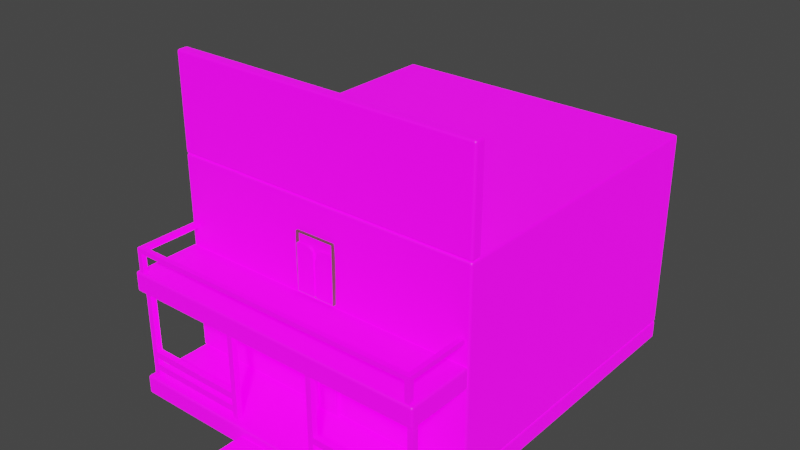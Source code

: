 # Source: Building1.blend  (saved by Blender 3.2.14; exported with 4.5.12 LTS)
import bpy
from mathutils import Matrix  # noqa: F401  (used for matrix-valued properties, if any)

bpy.ops.wm.read_factory_settings(use_empty=True)
scene = bpy.context.scene
scene.name = 'Scene'

# ---- collections
col_collection = bpy.data.collections.new('Collection'); scene.collection.children.link(col_collection)

# ---- images (referenced by path relative to the original .blend; pixels are not part of the script)
import os
ASSET_DIR = os.environ.get("B2B_ASSET_DIR", "")  # directory of the original .blend (textures are referenced by path, not embedded)
HERE = os.path.dirname(os.path.abspath(__file__))  # packed textures are extracted next to this script under _unpacked/

def load_image(name, relpath, width, height, colorspace="sRGB"):
    """Load a texture the original file referenced (path relative to the .blend, or extracted next to this script)."""
    p = next((c for c in (os.path.join(HERE, relpath), os.path.join(ASSET_DIR, relpath)) if relpath and os.path.exists(c)), "")
    if p:
        img = bpy.data.images.load(p, check_existing=True)
        img.name = name
    else:  # same state as the original file: an image datablock whose file is absent (Cycles renders it pink)
        img = bpy.data.images.new(name, width, height)
        img.source = "FILE"
        img.filepath = "//" + (relpath or name)
    img.colorspace_settings.name = colorspace
    return img
img_building1bake = load_image('Building1Bake', 'Building1Bake.png', 1024, 1024, 'sRGB')
img_flakedwood_albedo_png = load_image('FlakedWood_Albedo.png', 'BuildingMaterials/FlakedWood_Albedo.png', 1024, 1024, 'sRGB')
img_woodplanks_thedeck_height_png = load_image('WoodPlanks_TheDeck_Height.png', 'BuildingMaterials/WoodPlanks_TheDeck_Height.png', 1024, 1024, 'sRGB')
img_testtexture_png = load_image('testTexture.png', 'testTexture.png', 1024, 1024, 'sRGB')

# ---- materials (node trees are filled in below, after node groups)
mat_building1mat = bpy.data.materials.new('Building1Mat')
mat_doorframe = bpy.data.materials.new('DoorFrame')
mat_door = bpy.data.materials.new('Door')
mat_emitblack = bpy.data.materials.new('EmitBlack')
mat_doorframetriplanar = bpy.data.materials.new('DoorFrameTriplanar')
mat_triplanarmaterial = bpy.data.materials.new('TriplanarMaterial')
mat_triplanarmaterial.alpha_threshold = 0.0
mat_triplanarmaterial.line_color = (0.0, 0.0, 0.0, 1.0)

# ---- node groups
ng_auto_smooth = bpy.data.node_groups.new('Auto Smooth', 'GeometryNodeTree')
_s = ng_auto_smooth.interface.new_socket(name='Geometry', in_out='OUTPUT', socket_type='NodeSocketGeometry')
_s = ng_auto_smooth.interface.new_socket(name='Geometry', in_out='INPUT', socket_type='NodeSocketGeometry')
_s = ng_auto_smooth.interface.new_socket(name='Angle', in_out='INPUT', socket_type='NodeSocketFloat')
_s.subtype = 'ANGLE'
_s.min_value = 0.0
_s.max_value = 3.142
ng_auto_smooth.is_modifier = True
_N = ng_auto_smooth.nodes; _L = ng_auto_smooth.links
n0 = _N.new('NodeGroupOutput'); n0.name = 'Group Output'; n0.location = (480, -100)
n1 = _N.new('NodeGroupInput'); n1.name = 'Group Input'; n1.location = (-420, -300)
n2 = _N.new('NodeGroupInput'); n2.name = 'Group Input.001'; n2.location = (-60, -100)
n3 = _N.new('GeometryNodeSetShadeSmooth'); n3.name = 'Set Shade Smooth'; n3.location = (120, -100)
n3.domain = 'EDGE'
n4 = _N.new('GeometryNodeSetShadeSmooth'); n4.name = 'Set Shade Smooth.001'; n4.location = (300, -100)
n5 = _N.new('GeometryNodeInputMeshEdgeAngle'); n5.name = 'Edge Angle'; n5.location = (-420, -220)
n6 = _N.new('GeometryNodeInputEdgeSmooth'); n6.name = 'Is Edge Smooth'; n6.location = (-60, -160)
n7 = _N.new('GeometryNodeInputShadeSmooth'); n7.name = 'Is Face Smooth'; n7.location = (-240, -340)
n8 = _N.new('FunctionNodeBooleanMath'); n8.name = 'Boolean Math'; n8.location = (-60, -220)
n9 = _N.new('FunctionNodeCompare'); n9.name = 'Compare'; n9.location = (-240, -180)
n9.operation = 'LESS_EQUAL'
_L.new(n5.outputs[0], n9.inputs[0])
_L.new(n4.outputs[0], n0.inputs[0])
_L.new(n1.outputs[1], n9.inputs[1])
_L.new(n9.outputs[0], n8.inputs[0])
_L.new(n7.outputs[0], n8.inputs[1])
_L.new(n2.outputs[0], n3.inputs[0])
_L.new(n6.outputs[0], n3.inputs[1])
_L.new(n3.outputs[0], n4.inputs[0])
_L.new(n8.outputs[0], n3.inputs[2])
n0.is_active_output = True

# ---- material node trees
mat_building1mat.use_nodes = True; mat_building1mat.node_tree.nodes.clear()
_N = mat_building1mat.node_tree.nodes; _L = mat_building1mat.node_tree.links
n0 = _N.new('ShaderNodeBsdfPrincipled'); n0.name = 'Principled BSDF'; n0.location = (10, 300)
n0.distribution = 'GGX'
n0.subsurface_method = 'RANDOM_WALK_SKIN'
n0.inputs[3].default_value = 1.45
n0.inputs[28].default_value = 1.0
n1 = _N.new('ShaderNodeOutputMaterial'); n1.name = 'Material Output'; n1.location = (300, 300)
n2 = _N.new('ShaderNodeTexImage'); n2.name = 'Image Texture'; n2.location = (-280, 255)
n2.image = img_building1bake
_L.new(n0.outputs[0], n1.inputs[0])
_L.new(n2.outputs[0], n0.inputs[0])
_L.new(n2.outputs[0], n0.inputs[27])
n1.is_active_output = True
mat_doorframe.use_nodes = True; mat_doorframe.node_tree.nodes.clear()
_N = mat_doorframe.node_tree.nodes; _L = mat_doorframe.node_tree.links
n0 = _N.new('ShaderNodeMath'); n0.name = 'Math'; n0.location = (-800, -311)
n0.operation = 'ABSOLUTE'
n1 = _N.new('ShaderNodeValue'); n1.name = 'Value'; n1.location = (-1867, 553)
n1.width = 173
n1.outputs[0].default_value = 0.4
n2 = _N.new('ShaderNodeMath'); n2.name = 'Math.001'; n2.location = (-799, -474)
n2.operation = 'ABSOLUTE'
n3 = _N.new('ShaderNodeMapping'); n3.name = 'Mapping.002'; n3.location = (-1292, 294)
n4 = _N.new('ShaderNodeMapping'); n4.name = 'Mapping.003'; n4.location = (-1297, -68)
n5 = _N.new('ShaderNodeCombineXYZ'); n5.name = 'Combine XYZ'; n5.location = (-1521, 496)
n6 = _N.new('ShaderNodeMapping'); n6.name = 'Mapping.004'; n6.location = (-1294, 616)
n7 = _N.new('ShaderNodeMix'); n7.name = 'Mix'; n7.location = (-472, 257)
n7.data_type = 'RGBA'
n8 = _N.new('ShaderNodeTexImage'); n8.name = 'Image Texture.002'; n8.location = (-921, 538)
n8.image = img_flakedwood_albedo_png
n9 = _N.new('ShaderNodeSeparateXYZ'); n9.name = 'Separate XYZ'; n9.location = (-1752, 404)
n10 = _N.new('ShaderNodeOutputMaterial'); n10.name = 'Material Output'; n10.location = (1056, 360)
n11 = _N.new('ShaderNodeCombineXYZ'); n11.name = 'Combine XYZ.002'; n11.location = (-1524, 207)
n12 = _N.new('ShaderNodeTexImage'); n12.name = 'Image Texture'; n12.location = (-923, -55)
n12.image = img_flakedwood_albedo_png
n13 = _N.new('ShaderNodeCombineXYZ'); n13.name = 'Combine XYZ.001'; n13.location = (-1523, 347)
n14 = _N.new('ShaderNodeMix'); n14.name = 'Mix.001'; n14.location = (-266, 153)
n14.data_type = 'RGBA'
n15 = _N.new('ShaderNodeSeparateXYZ'); n15.name = 'Separate XYZ.001'; n15.location = (-1306, -425)
n16 = _N.new('ShaderNodeNewGeometry'); n16.name = 'Geometry'; n16.location = (-2015, 323)
n17 = _N.new('ShaderNodeValToRGB'); n17.name = 'ColorRamp.001'; n17.location = (343, -108)
while len(n17.color_ramp.elements) > 1: n17.color_ramp.elements.remove(n17.color_ramp.elements[-1])
n17.color_ramp.elements[0].position = 0.5326; n17.color_ramp.elements[0].color = (0.0, 0.0, 0.0, 1.0)
_e = n17.color_ramp.elements.new(0.5761); _e.color = (1.0, 1.0, 1.0, 1.0)
n18 = _N.new('ShaderNodeNewGeometry'); n18.name = 'Geometry.001'; n18.location = (127, -84)
n19 = _N.new('ShaderNodeTexImage'); n19.name = 'Image Texture.001'; n19.location = (-916, 242)
n19.image = img_flakedwood_albedo_png
n20 = _N.new('ShaderNodeMix'); n20.name = 'Mix.002'; n20.location = (476, 348)
n20.data_type = 'RGBA'
n20.blend_type = 'OVERLAY'
n20.inputs[0].default_value = 1.0
n21 = _N.new('ShaderNodeBsdfPrincipled'); n21.name = 'Principled BSDF'; n21.location = (766, 360)
n21.distribution = 'GGX'
n21.subsurface_method = 'RANDOM_WALK_SKIN'
n21.inputs[3].default_value = 1.45
n21.inputs[13].default_value = 0.0
n21.inputs[28].default_value = 1.0
n22 = _N.new('ShaderNodeValToRGB'); n22.name = 'ColorRamp'; n22.location = (91, 263)
while len(n22.color_ramp.elements) > 1: n22.color_ramp.elements.remove(n22.color_ramp.elements[-1])
n22.color_ramp.elements[0].position = 0.0; n22.color_ramp.elements[0].color = (0.0881, 0.04933, 0.01812, 1.0)
_e = n22.color_ramp.elements.new(1.0); _e.color = (0.4051, 0.1984, 0.08284, 1.0)
n23 = _N.new('ShaderNodeTexImage'); n23.name = 'Image Texture.003'; n23.location = (-132, 660)
n23.image = img_building1bake
_L.new(n21.outputs[0], n10.inputs[0])
_L.new(n16.outputs[0], n9.inputs[0])
_L.new(n16.outputs[1], n15.inputs[0])
_L.new(n9.outputs[0], n5.inputs[0])
_L.new(n9.outputs[1], n5.inputs[1])
_L.new(n9.outputs[1], n13.inputs[0])
_L.new(n9.outputs[0], n11.inputs[0])
_L.new(n9.outputs[2], n11.inputs[1])
_L.new(n5.outputs[0], n6.inputs[0])
_L.new(n13.outputs[0], n3.inputs[0])
_L.new(n11.outputs[0], n4.inputs[0])
_L.new(n7.outputs[2], n14.inputs[6])
_L.new(n8.outputs[0], n7.inputs[6])
_L.new(n19.outputs[0], n7.inputs[7])
_L.new(n12.outputs[0], n14.inputs[7])
_L.new(n15.outputs[0], n0.inputs[0])
_L.new(n15.outputs[1], n2.inputs[0])
_L.new(n0.outputs[0], n7.inputs[0])
_L.new(n2.outputs[0], n14.inputs[0])
_L.new(n4.outputs[0], n12.inputs[0])
_L.new(n3.outputs[0], n19.inputs[0])
_L.new(n6.outputs[0], n8.inputs[0])
_L.new(n9.outputs[2], n13.inputs[1])
_L.new(n1.outputs[0], n6.inputs[3])
_L.new(n1.outputs[0], n4.inputs[3])
_L.new(n1.outputs[0], n3.inputs[3])
_L.new(n14.outputs[2], n22.inputs[0])
_L.new(n18.outputs[7], n17.inputs[0])
_L.new(n17.outputs[0], n20.inputs[7])
_L.new(n22.outputs[0], n20.inputs[6])
_L.new(n20.outputs[2], n21.inputs[0])
_L.new(n20.outputs[2], n21.inputs[27])
n10.is_active_output = True
mat_door.use_nodes = True; mat_door.node_tree.nodes.clear()
_N = mat_door.node_tree.nodes; _L = mat_door.node_tree.links
n0 = _N.new('ShaderNodeMapping'); n0.name = 'Mapping.003'; n0.location = (-1497, -388)
n1 = _N.new('ShaderNodeSeparateXYZ'); n1.name = 'Separate XYZ'; n1.location = (-1951, 85)
n2 = _N.new('ShaderNodeMath'); n2.name = 'Math'; n2.location = (-999, -631)
n2.operation = 'ABSOLUTE'
n3 = _N.new('ShaderNodeNewGeometry'); n3.name = 'Geometry.001'; n3.location = (-72, -404)
n4 = _N.new('ShaderNodeValue'); n4.name = 'Value'; n4.location = (-2066, 233)
n4.width = 173
n4.outputs[0].default_value = 0.4
n5 = _N.new('ShaderNodeCombineXYZ'); n5.name = 'Combine XYZ.002'; n5.location = (-1724, -113)
n6 = _N.new('ShaderNodeValToRGB'); n6.name = 'ColorRamp'; n6.location = (-109, -57)
while len(n6.color_ramp.elements) > 1: n6.color_ramp.elements.remove(n6.color_ramp.elements[-1])
n6.color_ramp.elements[0].position = 0.0; n6.color_ramp.elements[0].color = (0.06125, 0.02416, 0.0003035, 1.0)
_e = n6.color_ramp.elements.new(1.0); _e.color = (0.2021, 0.1013, 0.04393, 1.0)
n7 = _N.new('ShaderNodeTexImage'); n7.name = 'Image Texture'; n7.location = (-1122, -375)
n7.image = img_flakedwood_albedo_png
n8 = _N.new('ShaderNodeNewGeometry'); n8.name = 'Geometry'; n8.location = (-2214, 3)
n9 = _N.new('ShaderNodeTexImage'); n9.name = 'Image Texture.001'; n9.location = (-1116, -78)
n9.image = img_flakedwood_albedo_png
n10 = _N.new('ShaderNodeSeparateXYZ'); n10.name = 'Separate XYZ.001'; n10.location = (-1505, -745)
n11 = _N.new('ShaderNodeMix'); n11.name = 'Mix'; n11.location = (-671, -62)
n11.data_type = 'RGBA'
n12 = _N.new('ShaderNodeCombineXYZ'); n12.name = 'Combine XYZ.001'; n12.location = (-1722, 27)
n13 = _N.new('ShaderNodeMix'); n13.name = 'Mix.002'; n13.location = (276, 28)
n13.data_type = 'RGBA'
n13.blend_type = 'OVERLAY'
n13.inputs[0].default_value = 1.0
n14 = _N.new('ShaderNodeMapping'); n14.name = 'Mapping.004'; n14.location = (-1494, 296)
n15 = _N.new('ShaderNodeCombineXYZ'); n15.name = 'Combine XYZ'; n15.location = (-1721, 176)
n16 = _N.new('ShaderNodeMath'); n16.name = 'Math.001'; n16.location = (-998, -794)
n16.operation = 'ABSOLUTE'
n17 = _N.new('ShaderNodeValToRGB'); n17.name = 'ColorRamp.001'; n17.location = (143, -428)
while len(n17.color_ramp.elements) > 1: n17.color_ramp.elements.remove(n17.color_ramp.elements[-1])
n17.color_ramp.elements[0].position = 0.5326; n17.color_ramp.elements[0].color = (0.0, 0.0, 0.0, 1.0)
_e = n17.color_ramp.elements.new(0.5761); _e.color = (1.0, 1.0, 1.0, 1.0)
n18 = _N.new('ShaderNodeOutputMaterial'); n18.name = 'Material Output.001'; n18.location = (856, 40)
n19 = _N.new('ShaderNodeTexImage'); n19.name = 'Image Texture.002'; n19.location = (-1121, 218)
n19.image = img_woodplanks_thedeck_height_png
n20 = _N.new('ShaderNodeMapping'); n20.name = 'Mapping.002'; n20.location = (-1491, -26)
n21 = _N.new('ShaderNodeMix'); n21.name = 'Mix.001'; n21.location = (-465, -167)
n21.data_type = 'RGBA'
n22 = _N.new('ShaderNodeBsdfPrincipled'); n22.name = 'Principled BSDF.001'; n22.location = (566, 40)
n22.distribution = 'GGX'
n22.subsurface_method = 'RANDOM_WALK_SKIN'
n22.inputs[3].default_value = 1.45
n22.inputs[13].default_value = 0.0
n22.inputs[28].default_value = 1.0
n23 = _N.new('ShaderNodeTexImage'); n23.name = 'Image Texture.003'; n23.location = (-397, 531)
n23.image = img_building1bake
_L.new(n22.outputs[0], n18.inputs[0])
_L.new(n8.outputs[0], n1.inputs[0])
_L.new(n8.outputs[1], n10.inputs[0])
_L.new(n1.outputs[0], n15.inputs[0])
_L.new(n1.outputs[1], n15.inputs[1])
_L.new(n1.outputs[1], n12.inputs[0])
_L.new(n1.outputs[0], n5.inputs[0])
_L.new(n1.outputs[2], n5.inputs[1])
_L.new(n15.outputs[0], n14.inputs[0])
_L.new(n12.outputs[0], n20.inputs[0])
_L.new(n5.outputs[0], n0.inputs[0])
_L.new(n11.outputs[2], n21.inputs[6])
_L.new(n19.outputs[0], n11.inputs[6])
_L.new(n9.outputs[0], n11.inputs[7])
_L.new(n7.outputs[0], n21.inputs[7])
_L.new(n10.outputs[0], n2.inputs[0])
_L.new(n10.outputs[1], n16.inputs[0])
_L.new(n2.outputs[0], n11.inputs[0])
_L.new(n16.outputs[0], n21.inputs[0])
_L.new(n0.outputs[0], n7.inputs[0])
_L.new(n20.outputs[0], n9.inputs[0])
_L.new(n14.outputs[0], n19.inputs[0])
_L.new(n1.outputs[2], n12.inputs[1])
_L.new(n4.outputs[0], n14.inputs[3])
_L.new(n4.outputs[0], n0.inputs[3])
_L.new(n4.outputs[0], n20.inputs[3])
_L.new(n21.outputs[2], n6.inputs[0])
_L.new(n3.outputs[7], n17.inputs[0])
_L.new(n17.outputs[0], n13.inputs[7])
_L.new(n6.outputs[0], n13.inputs[6])
_L.new(n13.outputs[2], n22.inputs[0])
_L.new(n13.outputs[2], n22.inputs[27])
n18.is_active_output = True
mat_emitblack.use_nodes = True; mat_emitblack.node_tree.nodes.clear()
_N = mat_emitblack.node_tree.nodes; _L = mat_emitblack.node_tree.links
n0 = _N.new('ShaderNodeOutputMaterial'); n0.name = 'Material Output'; n0.location = (300, 300)
n1 = _N.new('ShaderNodeEmission'); n1.name = 'Emission'; n1.location = (10, 300)
n1.inputs[0].default_value = (0.0, 0.0, 0.0, 1.0)
n2 = _N.new('ShaderNodeTexImage'); n2.name = 'Image Texture.003'; n2.location = (-118, 547)
n2.image = img_building1bake
_L.new(n1.outputs[0], n0.inputs[0])
n0.is_active_output = True
mat_doorframetriplanar.use_nodes = True; mat_doorframetriplanar.node_tree.nodes.clear()
_N = mat_doorframetriplanar.node_tree.nodes; _L = mat_doorframetriplanar.node_tree.links
n0 = _N.new('ShaderNodeMix'); n0.name = 'Mix'; n0.location = (-30, 75)
n0.data_type = 'RGBA'
n1 = _N.new('ShaderNodeMapping'); n1.name = 'Mapping.002'; n1.location = (-849, 64)
n1.inputs[3].default_value = (0.2, 0.2, 0.2)
n2 = _N.new('ShaderNodeSeparateXYZ'); n2.name = 'Separate XYZ.001'; n2.location = (-864, -608)
n3 = _N.new('ShaderNodeCombineXYZ'); n3.name = 'Combine XYZ.001'; n3.location = (-1081, 164)
n4 = _N.new('ShaderNodeCombineXYZ'); n4.name = 'Combine XYZ.002'; n4.location = (-1083, 24)
n5 = _N.new('ShaderNodeMath'); n5.name = 'Math.001'; n5.location = (-357, -657)
n5.operation = 'ABSOLUTE'
n6 = _N.new('ShaderNodeTexImage'); n6.name = 'Image Texture.002'; n6.location = (-479, 355)
n6.image = img_flakedwood_albedo_png
n7 = _N.new('ShaderNodeMapping'); n7.name = 'Mapping.003'; n7.location = (-856, -251)
n7.inputs[3].default_value = (0.2, 0.2, 0.2)
n8 = _N.new('ShaderNodeTexImage'); n8.name = 'Image Texture.001'; n8.location = (-475, 59)
n8.image = img_flakedwood_albedo_png
n9 = _N.new('ShaderNodeCombineXYZ'); n9.name = 'Combine XYZ'; n9.location = (-1080, 313)
n10 = _N.new('ShaderNodeTexImage'); n10.name = 'Image Texture'; n10.location = (-481, -238)
n10.image = img_flakedwood_albedo_png
n11 = _N.new('ShaderNodeNewGeometry'); n11.name = 'Geometry'; n11.location = (-1573, 140)
n12 = _N.new('ShaderNodeMapping'); n12.name = 'Mapping.004'; n12.location = (-846, 350)
n12.inputs[3].default_value = (0.2, 0.2, 0.2)
n13 = _N.new('ShaderNodeMath'); n13.name = 'Math'; n13.location = (-358, -494)
n13.operation = 'ABSOLUTE'
n14 = _N.new('ShaderNodeOutputMaterial'); n14.name = 'Material Output'; n14.location = (1116, 213)
n15 = _N.new('ShaderNodeBsdfPrincipled'); n15.name = 'Principled BSDF'; n15.location = (826, 213)
n15.distribution = 'GGX'
n15.subsurface_method = 'BURLEY'
n15.inputs[2].default_value = 0.4
n15.inputs[3].default_value = 1.45
n15.inputs[28].default_value = 1.0
n16 = _N.new('ShaderNodeSeparateXYZ'); n16.name = 'Separate XYZ'; n16.location = (-1310, 222)
n17 = _N.new('ShaderNodeValToRGB'); n17.name = 'ColorRamp'; n17.location = (393, 1)
while len(n17.color_ramp.elements) > 1: n17.color_ramp.elements.remove(n17.color_ramp.elements[-1])
n17.color_ramp.elements[0].position = 0.0; n17.color_ramp.elements[0].color = (0.04369, 0.02538, 0.01017, 1.0)
_e = n17.color_ramp.elements.new(1.0); _e.color = (0.05994, 0.03186, 0.01519, 1.0)
n18 = _N.new('ShaderNodeMix'); n18.name = 'Mix.001'; n18.location = (176, -30)
n18.data_type = 'RGBA'
n19 = _N.new('ShaderNodeTexImage'); n19.name = 'Image Texture.003'; n19.location = (-118, 547)
n19.image = img_building1bake
_L.new(n15.outputs[0], n14.inputs[0])
_L.new(n11.outputs[0], n16.inputs[0])
_L.new(n11.outputs[1], n2.inputs[0])
_L.new(n16.outputs[0], n9.inputs[0])
_L.new(n16.outputs[1], n9.inputs[1])
_L.new(n16.outputs[1], n3.inputs[0])
_L.new(n16.outputs[0], n4.inputs[0])
_L.new(n16.outputs[2], n4.inputs[1])
_L.new(n9.outputs[0], n12.inputs[0])
_L.new(n3.outputs[0], n1.inputs[0])
_L.new(n4.outputs[0], n7.inputs[0])
_L.new(n0.outputs[2], n18.inputs[6])
_L.new(n6.outputs[0], n0.inputs[6])
_L.new(n8.outputs[0], n0.inputs[7])
_L.new(n10.outputs[0], n18.inputs[7])
_L.new(n2.outputs[0], n13.inputs[0])
_L.new(n2.outputs[1], n5.inputs[0])
_L.new(n13.outputs[0], n0.inputs[0])
_L.new(n5.outputs[0], n18.inputs[0])
_L.new(n7.outputs[0], n10.inputs[0])
_L.new(n1.outputs[0], n8.inputs[0])
_L.new(n12.outputs[0], n6.inputs[0])
_L.new(n16.outputs[2], n3.inputs[1])
_L.new(n17.outputs[0], n15.inputs[0])
_L.new(n17.outputs[0], n15.inputs[27])
_L.new(n18.outputs[2], n17.inputs[0])
n14.is_active_output = True
mat_triplanarmaterial.use_nodes = True; mat_triplanarmaterial.node_tree.nodes.clear()
_N = mat_triplanarmaterial.node_tree.nodes; _L = mat_triplanarmaterial.node_tree.links
n0 = _N.new('ShaderNodeOutputMaterial'); n0.name = 'Material Output'; n0.location = (1475, 238)
n1 = _N.new('ShaderNodeBsdfPrincipled'); n1.name = 'Principled BSDF'; n1.location = (1185, 238)
n1.distribution = 'GGX'
n1.subsurface_method = 'BURLEY'
n1.inputs[2].default_value = 0.4
n1.inputs[3].default_value = 1.45
n1.inputs[27].default_value = (0.0, 0.0, 0.0, 1.0)
n1.inputs[28].default_value = 1.0
n2 = _N.new('ShaderNodeCombineXYZ'); n2.name = 'Combine XYZ'; n2.location = (-399, 303)
n3 = _N.new('ShaderNodeMix'); n3.name = 'Mix.001'; n3.location = (856, -40)
n3.data_type = 'RGBA'
n4 = _N.new('ShaderNodeNewGeometry'); n4.name = 'Geometry'; n4.location = (-893, 131)
n5 = _N.new('ShaderNodeCombineXYZ'); n5.name = 'Combine XYZ.001'; n5.location = (-401, 154)
n6 = _N.new('ShaderNodeCombineXYZ'); n6.name = 'Combine XYZ.002'; n6.location = (-402, 15)
n7 = _N.new('ShaderNodeTexImage'); n7.name = 'Image Texture.002'; n7.location = (201, 346)
n7.image = img_testtexture_png
n8 = _N.new('ShaderNodeTexImage'); n8.name = 'Image Texture.001'; n8.location = (206, 49)
n8.image = img_testtexture_png
n9 = _N.new('ShaderNodeTexImage'); n9.name = 'Image Texture'; n9.location = (199, -247)
n9.image = img_testtexture_png
n10 = _N.new('ShaderNodeMapping'); n10.name = 'Mapping.003'; n10.location = (-175, -261)
n10.inputs[3].default_value = (0.2, 0.2, 0.2)
n11 = _N.new('ShaderNodeMath'); n11.name = 'Math'; n11.location = (322, -504)
n11.operation = 'ABSOLUTE'
n12 = _N.new('ShaderNodeMix'); n12.name = 'Mix'; n12.location = (650, 65)
n12.data_type = 'RGBA'
n13 = _N.new('ShaderNodeSeparateXYZ'); n13.name = 'Separate XYZ.001'; n13.location = (-183, -617)
n14 = _N.new('ShaderNodeMath'); n14.name = 'Math.001'; n14.location = (323, -666)
n14.operation = 'ABSOLUTE'
n15 = _N.new('ShaderNodeMapping'); n15.name = 'Mapping.002'; n15.location = (-169, 55)
n15.inputs[3].default_value = (0.2, 0.2, 0.2)
n16 = _N.new('ShaderNodeMapping'); n16.name = 'Mapping.004'; n16.location = (-166, 340)
n16.inputs[3].default_value = (0.2, 0.2, 0.2)
n17 = _N.new('ShaderNodeSeparateXYZ'); n17.name = 'Separate XYZ'; n17.location = (-630, 212)
_L.new(n1.outputs[0], n0.inputs[0])
_L.new(n4.outputs[0], n17.inputs[0])
_L.new(n4.outputs[1], n13.inputs[0])
_L.new(n17.outputs[0], n2.inputs[0])
_L.new(n17.outputs[1], n2.inputs[1])
_L.new(n17.outputs[1], n5.inputs[0])
_L.new(n17.outputs[0], n6.inputs[0])
_L.new(n17.outputs[2], n6.inputs[1])
_L.new(n2.outputs[0], n16.inputs[0])
_L.new(n5.outputs[0], n15.inputs[0])
_L.new(n6.outputs[0], n10.inputs[0])
_L.new(n12.outputs[2], n3.inputs[6])
_L.new(n7.outputs[0], n12.inputs[6])
_L.new(n8.outputs[0], n12.inputs[7])
_L.new(n9.outputs[0], n3.inputs[7])
_L.new(n13.outputs[0], n11.inputs[0])
_L.new(n13.outputs[1], n14.inputs[0])
_L.new(n11.outputs[0], n12.inputs[0])
_L.new(n14.outputs[0], n3.inputs[0])
_L.new(n3.outputs[2], n1.inputs[0])
_L.new(n10.outputs[0], n9.inputs[0])
_L.new(n15.outputs[0], n8.inputs[0])
_L.new(n16.outputs[0], n7.inputs[0])
_L.new(n17.outputs[2], n5.inputs[1])
n0.is_active_output = True

# ---- world
world_world = bpy.data.worlds.new('World'); scene.world = world_world
world_world.use_nodes = True; world_world.node_tree.nodes.clear()
_N = world_world.node_tree.nodes; _L = world_world.node_tree.links
n0 = _N.new('ShaderNodeOutputWorld'); n0.name = 'World Output'; n0.location = (300, 300)
n1 = _N.new('ShaderNodeBackground'); n1.name = 'Background'; n1.location = (10, 300)
n1.inputs[0].default_value = (0.05088, 0.05088, 0.05088, 1.0)
_L.new(n1.outputs[0], n0.inputs[0])
n0.is_active_output = True
world_world.color = (0.05088, 0.05088, 0.05088)
world_world.use_sun_shadow = False
world_world.sun_shadow_jitter_overblur = 0.0

# ---- meshes
me_cube_004 = bpy.data.meshes.new('Cube.004')
me_cube_004.from_pydata([(-0.8443, -0.07328, -1.0), (-0.8443, -0.07328, 1.0), (-0.8443, 0.07328, -1.0), (-0.8443, 0.07328, 1.0), (-0.03841, -0.07328, -1.0), (-0.1098, -0.02985, 0.8518), (-0.03841, 0.07328, -1.0), (-0.1098, 0.02985, 0.8518), (-0.52, 0.07328, -1.0), (-0.52, 0.07328, 1.0), (-0.52, -0.07328, -1.0), (-0.52, -0.07328, 1.0), (-0.8443, -0.07328, 0.0), (-0.8443, 0.07328, 0.0), (-0.03841, 0.07328, 0.0), (-0.03841, -0.07328, 0.0), (-0.52, -0.07328, 0.0), (-0.52, 0.07328, 0.0), (-0.2792, 0.07328, 1.0), (-0.2792, -0.07328, -1.0), (-0.2792, 0.07328, -1.0), (-0.2792, -0.07328, 1.0), (-0.2792, -0.07328, 0.0), (-0.2792, 0.07328, 0.0), (-0.8443, -0.07328, 0.5), (-0.8443, 0.07328, 0.5), (-0.03841, 0.07328, 0.5), (-0.03841, -0.07328, 0.5), (-0.52, -0.07328, 0.5), (-0.52, 0.07328, 0.5), (-0.2792, -0.07328, 0.5), (-0.2792, 0.07328, 0.5), (0.8443, -0.07328, -1.0), (0.8443, -0.07328, 1.0), (0.8443, 0.07328, -1.0), (0.8443, 0.07328, 1.0), (0.03841, -0.07328, -1.0), (0.1098, -0.02985, 0.8518), (0.03841, 0.07328, -1.0), (0.1098, 0.02985, 0.8518), (0.52, 0.07328, -1.0), (0.52, 0.07328, 1.0), (0.52, -0.07328, -1.0), (0.52, -0.07328, 1.0), (0.8443, -0.07328, 0.0), (0.8443, 0.07328, 0.0), (0.03841, 0.07328, 0.0), (0.03841, -0.07328, 0.0), (0.52, -0.07328, 0.0), (0.52, 0.07328, 0.0), (0.2792, 0.07328, 1.0), (0.2792, -0.07328, -1.0), (0.2792, 0.07328, -1.0), (0.2792, -0.07328, 1.0), (0.2792, -0.07328, 0.0), (0.2792, 0.07328, 0.0), (0.8443, -0.07328, 0.5), (0.8443, 0.07328, 0.5), (0.03841, 0.07328, 0.5), (0.03841, -0.07328, 0.5), (0.52, -0.07328, 0.5), (0.52, 0.07328, 0.5), (0.2792, -0.07328, 0.5), (0.2792, 0.07328, 0.5), (-0.8443, 0.06625, -1.0), (-0.8443, 0.06625, 1.432), (-0.8443, 0.06625, 0.0), (-0.8443, 0.06625, 0.9323), (0.8443, 0.06625, -1.0), (0.8443, 0.06625, 1.432), (0.8443, 0.06625, 0.0), (0.8443, 0.06625, 0.9323), (-0.8443, 0.09295, 0.0), (-0.8443, 0.09295, -1.0), (-0.8443, 0.09295, 0.9323), (-0.8443, 0.09295, 1.432), (0.8443, 0.09295, 0.0), (0.8443, 0.09295, -1.0), (0.8443, 0.09295, 0.9323), (0.8443, 0.09295, 1.432), (-0.8443, -0.07328, -5.9), (-0.8443, -0.07328, -3.9), (-0.8443, 0.07328, -5.9), (-0.8443, 0.07328, -3.9), (-0.03841, -0.07328, -5.9), (-0.1098, -0.02985, -4.048), (-0.03841, 0.07328, -5.9), (-0.1098, 0.02985, -4.048), (-0.52, 0.07328, -5.9), (-0.52, 0.07328, -3.9), (-0.52, -0.07328, -5.9), (-0.52, -0.07328, -3.9), (-0.8443, -0.07328, -4.9), (-0.8443, 0.07328, -4.9), (-0.03841, 0.07328, -4.9), (-0.03841, -0.07328, -4.9), (-0.52, -0.07328, -4.9), (-0.52, 0.07328, -4.9), (-0.2792, 0.07328, -3.9), (-0.2792, -0.07328, -5.9), (-0.2792, 0.07328, -5.9), (-0.2792, -0.07328, -3.9), (-0.2792, -0.07328, -4.9), (-0.2792, 0.07328, -4.9), (-0.8443, -0.07328, -4.4), (-0.8443, 0.07328, -4.4), (-0.03841, 0.07328, -4.4), (-0.03841, -0.07328, -4.4), (-0.52, -0.07328, -4.4), (-0.52, 0.07328, -4.4), (-0.2792, -0.07328, -4.4), (-0.2792, 0.07328, -4.4), (0.8443, -0.07328, -5.9), (0.8443, -0.07328, -3.9), (0.8443, 0.07328, -5.9), (0.8443, 0.07328, -3.9), (0.03841, -0.07328, -5.9), (0.1098, -0.02985, -4.048), (0.03841, 0.07328, -5.9), (0.1098, 0.02985, -4.048), (0.52, 0.07328, -5.9), (0.52, 0.07328, -3.9), (0.52, -0.07328, -5.9), (0.52, -0.07328, -3.9), (0.8443, -0.07328, -4.9), (0.8443, 0.07328, -4.9), (0.03841, 0.07328, -4.9), (0.03841, -0.07328, -4.9), (0.52, -0.07328, -4.9), (0.52, 0.07328, -4.9), (0.2792, 0.07328, -3.9), (0.2792, -0.07328, -5.9), (0.2792, 0.07328, -5.9), (0.2792, -0.07328, -3.9), (0.2792, -0.07328, -4.9), (0.2792, 0.07328, -4.9), (0.8443, -0.07328, -4.4), (0.8443, 0.07328, -4.4), (0.03841, 0.07328, -4.4), (0.03841, -0.07328, -4.4), (0.52, -0.07328, -4.4), (0.52, 0.07328, -4.4), (0.2792, -0.07328, -4.4), (0.2792, 0.07328, -4.4), (-0.8443, 0.06625, -5.9), (-0.8443, 0.06625, -3.468), (-0.8443, 0.06625, -4.9), (-0.8443, 0.06625, -3.968), (0.8443, 0.06625, -5.9), (0.8443, 0.06625, -3.468), (0.8443, 0.06625, -4.9), (0.8443, 0.06625, -3.968), (-0.8443, 0.09295, -4.9), (-0.8443, 0.09295, -5.9), (-0.8443, 0.09295, -3.968), (-0.8443, 0.09295, -3.468), (0.8443, 0.09295, -4.9), (0.8443, 0.09295, -5.9), (0.8443, 0.09295, -3.968), (0.8443, 0.09295, -3.468), (-0.8337, -0.05715, -5.886), (-0.8337, -0.05715, -3.479), (-0.8337, -0.05715, -4.898), (-0.8337, -0.05715, -3.972), (0.8337, -0.05715, -5.886), (0.8337, -0.05715, -3.479), (0.8337, -0.05715, -4.898), (0.8337, -0.05715, -3.972), (-0.8337, 0.07932, -4.898), (-0.8337, 0.07932, -5.886), (-0.8337, 0.07932, -3.972), (-0.8337, 0.07932, -3.479), (0.8337, 0.07932, -4.898), (0.8337, 0.07932, -5.886), (0.8337, 0.07932, -3.972), (0.8337, 0.07932, -3.479), (-0.9352, -0.05715, -4.898), (-0.9055, -0.05715, -5.958), (-0.9352, -0.05715, -3.972), (-0.9055, -0.05715, -3.407), (0.9352, -0.05715, -4.898), (0.9055, -0.05715, -5.958), (0.9352, -0.05715, -3.972), (0.9055, -0.05715, -3.407), (-0.9352, 0.07932, -4.898), (-0.9055, 0.07932, -5.958), (-0.9352, 0.07932, -3.972), (-0.9055, 0.07932, -3.407), (0.9352, 0.07932, -4.898), (0.9055, 0.07932, -5.958), (0.9352, 0.07932, -3.972), (0.9055, 0.07932, -3.407), (-6.726, -2.626, -6.3), (-6.726, -2.626, -1.6), (-6.726, -2.374, -6.3), (-6.726, -2.374, -1.6), (-6.474, -2.626, -6.3), (-6.474, -2.626, -1.6), (-6.474, -2.374, -6.3), (-6.474, -2.374, -1.6), (-6.726, -2.626, -3.95), (-6.726, -2.374, -3.95), (-6.474, -2.374, -3.95), (-6.474, -2.626, -3.95), (-6.726, -2.374, -5.125), (-6.474, -2.374, -5.125), (-6.474, -2.626, -5.125), (-6.726, -2.626, -5.125), (-6.726, -2.374, -5.713), (-6.474, -2.374, -5.713), (-6.474, -2.626, -5.713), (-6.726, -2.626, -5.713), (-2.126, -2.626, -6.3), (-2.126, -2.626, -1.6), (-2.126, -2.374, -6.3), (-2.126, -2.374, -1.6), (-1.874, -2.626, -6.3), (-1.874, -2.626, -1.6), (-1.874, -2.374, -6.3), (-1.874, -2.374, -1.6), (-2.126, -2.626, -3.95), (-2.126, -2.374, -3.95), (-1.874, -2.374, -3.95), (-1.874, -2.626, -3.95), (-2.126, -2.374, -5.125), (-1.874, -2.374, -5.125), (-1.874, -2.626, -5.125), (-2.126, -2.626, -5.125), (-2.126, -2.374, -5.713), (-1.874, -2.374, -5.713), (-1.874, -2.626, -5.713), (-2.126, -2.626, -5.713), (-6.726, -2.626, -4.537), (-6.726, -2.374, -4.537), (-6.474, -2.374, -4.537), (-6.474, -2.626, -4.537), (-2.126, -2.626, -4.537), (-2.126, -2.374, -4.537), (-1.874, -2.374, -4.537), (-1.874, -2.626, -4.537), (-2.126, -2.374, -4.831), (-1.874, -2.374, -4.831), (-1.874, -2.626, -4.831), (-2.126, -2.626, -4.831), (-6.726, -2.374, -4.831), (-6.474, -2.374, -4.831), (-6.474, -2.626, -4.831), (-6.726, -2.626, -4.831), (-2.126, -2.626, -5.419), (-2.126, -2.374, -5.419), (-1.874, -2.374, -5.419), (-1.874, -2.626, -5.419), (-6.726, -2.626, -5.419), (-6.726, -2.374, -5.419), (-6.474, -2.374, -5.419), (-6.474, -2.626, -5.419), (-6.705, -2.805, -1.5), (-6.705, -2.805, -0.3), (-6.705, -2.595, -1.5), (-6.705, -2.595, -0.3), (-6.495, -2.805, -1.5), (-6.495, -2.805, -0.3), (-6.495, -2.595, -1.5), (-6.495, -2.595, -0.3), (-6.705, -2.805, -0.1), (-6.705, -2.595, -0.1), (-6.495, -2.595, -0.1), (-6.495, -2.805, -0.1), (-6.705, 0.6, -0.3), (-6.495, 0.6, -0.3), (-6.705, 0.6, -0.1), (-6.495, 0.6, -0.1), (0.0, -2.595, -0.3), (0.0, -2.805, -0.3), (0.0, -2.595, -0.09998), (0.0, -2.805, -0.09998), (6.726, -2.626, -6.3), (6.726, -2.626, -1.6), (6.726, -2.374, -6.3), (6.726, -2.374, -1.6), (6.474, -2.626, -6.3), (6.474, -2.626, -1.6), (6.474, -2.374, -6.3), (6.474, -2.374, -1.6), (6.726, -2.626, -3.95), (6.726, -2.374, -3.95), (6.474, -2.374, -3.95), (6.474, -2.626, -3.95), (6.726, -2.374, -5.125), (6.474, -2.374, -5.125), (6.474, -2.626, -5.125), (6.726, -2.626, -5.125), (6.726, -2.374, -5.713), (6.474, -2.374, -5.713), (6.474, -2.626, -5.713), (6.726, -2.626, -5.713), (2.126, -2.626, -6.3), (2.126, -2.626, -1.6), (2.126, -2.374, -6.3), (2.126, -2.374, -1.6), (1.874, -2.626, -6.3), (1.874, -2.626, -1.6), (1.874, -2.374, -6.3), (1.874, -2.374, -1.6), (2.126, -2.626, -3.95), (2.126, -2.374, -3.95), (1.874, -2.374, -3.95), (1.874, -2.626, -3.95), (2.126, -2.374, -5.125), (1.874, -2.374, -5.125), (1.874, -2.626, -5.125), (2.126, -2.626, -5.125), (2.126, -2.374, -5.713), (1.874, -2.374, -5.713), (1.874, -2.626, -5.713), (2.126, -2.626, -5.713), (6.726, -2.626, -4.537), (6.726, -2.374, -4.537), (6.474, -2.374, -4.537), (6.474, -2.626, -4.537), (2.126, -2.626, -4.537), (2.126, -2.374, -4.537), (1.874, -2.374, -4.537), (1.874, -2.626, -4.537), (2.126, -2.374, -4.831), (1.874, -2.374, -4.831), (1.874, -2.626, -4.831), (2.126, -2.626, -4.831), (6.726, -2.374, -4.831), (6.474, -2.374, -4.831), (6.474, -2.626, -4.831), (6.726, -2.626, -4.831), (2.126, -2.626, -5.419), (2.126, -2.374, -5.419), (1.874, -2.374, -5.419), (1.874, -2.626, -5.419), (6.726, -2.626, -5.419), (6.726, -2.374, -5.419), (6.474, -2.374, -5.419), (6.474, -2.626, -5.419), (6.705, -2.805, -1.5), (6.705, -2.805, -0.3), (6.705, -2.595, -1.5), (6.705, -2.595, -0.3), (6.495, -2.805, -1.5), (6.495, -2.805, -0.3), (6.495, -2.595, -1.5), (6.495, -2.595, -0.3), (6.705, -2.805, -0.1), (6.705, -2.595, -0.1), (6.495, -2.595, -0.1), (6.495, -2.805, -0.1), (6.705, 0.6, -0.3), (6.495, 0.6, -0.3), (6.705, 0.6, -0.1), (6.495, 0.6, -0.1)], [], [(24, 1, 3, 25), (31, 18, 7, 26), (26, 7, 5, 27), (28, 11, 1, 24), (20, 6, 4, 19), (9, 3, 1, 11), (18, 9, 11, 21), (2, 8, 10, 0), (30, 21, 11, 28), (25, 3, 9, 29), (2, 13, 17, 8), (19, 22, 16, 10), (10, 16, 12, 0), (6, 14, 15, 4), (20, 23, 14, 6), (0, 12, 13, 2), (8, 17, 23, 20), (4, 15, 22, 19), (27, 5, 21, 30), (7, 18, 21, 5), (8, 20, 19, 10), (29, 9, 18, 31), (17, 29, 31, 23), (15, 27, 30, 22), (13, 25, 29, 17), (22, 30, 28, 16), (16, 28, 24, 12), (14, 26, 27, 15), (23, 31, 26, 14), (12, 24, 25, 13), (56, 57, 35, 33), (63, 58, 39, 50), (58, 59, 37, 39), (60, 56, 33, 43), (52, 51, 36, 38), (41, 43, 33, 35), (50, 53, 43, 41), (34, 32, 42, 40), (62, 60, 43, 53), (57, 61, 41, 35), (34, 40, 49, 45), (51, 42, 48, 54), (42, 32, 44, 48), (38, 36, 47, 46), (52, 38, 46, 55), (32, 34, 45, 44), (40, 52, 55, 49), (36, 51, 54, 47), (59, 62, 53, 37), (39, 37, 53, 50), (40, 42, 51, 52), (61, 63, 50, 41), (49, 55, 63, 61), (47, 54, 62, 59), (45, 49, 61, 57), (54, 48, 60, 62), (48, 44, 56, 60), (46, 47, 59, 58), (55, 46, 58, 63), (44, 45, 57, 56), (66, 67, 65, 69, 71, 70, 68, 64), (72, 73, 77, 76, 78, 79, 75, 74), (68, 70, 76, 77), (67, 66, 72, 74), (64, 68, 77, 73), (70, 71, 78, 76), (65, 67, 74, 75), (66, 64, 73, 72), (69, 65, 75, 79), (71, 69, 79, 78), (104, 81, 83, 105), (111, 98, 87, 106), (106, 87, 85, 107), (108, 91, 81, 104), (100, 86, 84, 99), (89, 83, 81, 91), (98, 89, 91, 101), (82, 88, 90, 80), (110, 101, 91, 108), (105, 83, 89, 109), (82, 93, 97, 88), (99, 102, 96, 90), (90, 96, 92, 80), (86, 94, 95, 84), (100, 103, 94, 86), (80, 92, 93, 82), (88, 97, 103, 100), (84, 95, 102, 99), (107, 85, 101, 110), (87, 98, 101, 85), (88, 100, 99, 90), (109, 89, 98, 111), (97, 109, 111, 103), (95, 107, 110, 102), (93, 105, 109, 97), (102, 110, 108, 96), (96, 108, 104, 92), (94, 106, 107, 95), (103, 111, 106, 94), (92, 104, 105, 93), (136, 137, 115, 113), (143, 138, 119, 130), (138, 139, 117, 119), (140, 136, 113, 123), (132, 131, 116, 118), (121, 123, 113, 115), (130, 133, 123, 121), (114, 112, 122, 120), (142, 140, 123, 133), (137, 141, 121, 115), (114, 120, 129, 125), (131, 122, 128, 134), (122, 112, 124, 128), (118, 116, 127, 126), (132, 118, 126, 135), (112, 114, 125, 124), (120, 132, 135, 129), (116, 131, 134, 127), (139, 142, 133, 117), (119, 117, 133, 130), (120, 122, 131, 132), (141, 143, 130, 121), (129, 135, 143, 141), (127, 134, 142, 139), (125, 129, 141, 137), (134, 128, 140, 142), (128, 124, 136, 140), (126, 127, 139, 138), (135, 126, 138, 143), (124, 125, 137, 136), (146, 147, 145, 149, 151, 150, 148, 144), (152, 153, 157, 156, 158, 159, 155, 154), (148, 150, 156, 157), (147, 146, 152, 154), (144, 148, 157, 153), (150, 151, 158, 156), (145, 147, 154, 155), (146, 144, 153, 152), (149, 145, 155, 159), (151, 149, 159, 158), (178, 176, 184, 186), (181, 180, 188, 189), (164, 173, 172, 166), (163, 170, 168, 162), (160, 169, 173, 164), (166, 172, 174, 167), (161, 171, 170, 163), (162, 168, 169, 160), (165, 175, 171, 161), (167, 174, 175, 165), (177, 181, 189, 185), (180, 182, 190, 188), (179, 178, 186, 187), (176, 177, 185, 184), (183, 179, 187, 191), (182, 183, 191, 190), (167, 165, 183, 182), (175, 174, 190, 191), (160, 164, 181, 177), (173, 169, 185, 189), (165, 161, 179, 183), (162, 160, 177, 176), (171, 175, 191, 187), (169, 168, 184, 185), (163, 162, 176, 178), (168, 170, 186, 184), (161, 163, 178, 179), (170, 171, 187, 186), (164, 166, 180, 181), (172, 173, 189, 188), (166, 167, 182, 180), (174, 172, 188, 190), (200, 193, 195, 201), (201, 195, 199, 202), (202, 199, 197, 203), (203, 197, 193, 200), (194, 198, 196, 192), (199, 195, 193, 197), (235, 203, 200, 232), (234, 202, 203, 235), (233, 201, 202, 234), (232, 200, 201, 233), (252, 207, 204, 253), (253, 204, 205, 254), (254, 205, 206, 255), (255, 206, 207, 252), (196, 210, 211, 192), (198, 209, 210, 196), (194, 208, 209, 198), (192, 211, 208, 194), (220, 213, 215, 221), (221, 215, 219, 222), (222, 219, 217, 223), (223, 217, 213, 220), (214, 218, 216, 212), (219, 215, 213, 217), (239, 223, 220, 236), (238, 222, 223, 239), (237, 221, 222, 238), (236, 220, 221, 237), (248, 227, 224, 249), (249, 224, 225, 250), (250, 225, 226, 251), (251, 226, 227, 248), (216, 230, 231, 212), (218, 229, 230, 216), (214, 228, 229, 218), (212, 231, 228, 214), (247, 232, 233, 244), (244, 233, 234, 245), (245, 234, 235, 246), (246, 235, 232, 247), (243, 236, 237, 240), (240, 237, 238, 241), (241, 238, 239, 242), (242, 239, 236, 243), (226, 242, 243, 227), (225, 241, 242, 226), (224, 240, 241, 225), (227, 243, 246, 206), (206, 246, 247, 207), (224, 227, 206, 205), (204, 244, 245, 205), (207, 247, 244, 204), (230, 251, 248, 231), (229, 250, 251, 230), (228, 249, 250, 229), (210, 255, 252, 211), (208, 253, 254, 209), (211, 252, 253, 208), (243, 240, 245, 246), (240, 224, 205, 245), (228, 231, 210, 209), (231, 248, 255, 210), (248, 249, 254, 255), (249, 228, 209, 254), (256, 257, 259, 258), (258, 259, 263, 262), (262, 263, 261, 260), (260, 261, 257, 256), (258, 262, 260, 256), (259, 257, 264, 265), (266, 265, 264, 267), (257, 261, 267, 264), (259, 265, 270, 268), (267, 261, 273, 275), (269, 268, 270, 271), (265, 266, 271, 270), (263, 259, 268, 269), (266, 263, 269, 271), (273, 272, 274, 275), (266, 267, 275, 274), (261, 263, 272, 273), (263, 266, 274, 272), (284, 285, 279, 277), (285, 286, 283, 279), (286, 287, 281, 283), (287, 284, 277, 281), (278, 276, 280, 282), (283, 281, 277, 279), (319, 316, 284, 287), (318, 319, 287, 286), (317, 318, 286, 285), (316, 317, 285, 284), (336, 337, 288, 291), (337, 338, 289, 288), (338, 339, 290, 289), (339, 336, 291, 290), (280, 276, 295, 294), (282, 280, 294, 293), (278, 282, 293, 292), (276, 278, 292, 295), (304, 305, 299, 297), (305, 306, 303, 299), (306, 307, 301, 303), (307, 304, 297, 301), (298, 296, 300, 302), (303, 301, 297, 299), (323, 320, 304, 307), (322, 323, 307, 306), (321, 322, 306, 305), (320, 321, 305, 304), (332, 333, 308, 311), (333, 334, 309, 308), (334, 335, 310, 309), (335, 332, 311, 310), (300, 296, 315, 314), (302, 300, 314, 313), (298, 302, 313, 312), (296, 298, 312, 315), (331, 328, 317, 316), (328, 329, 318, 317), (329, 330, 319, 318), (330, 331, 316, 319), (327, 324, 321, 320), (324, 325, 322, 321), (325, 326, 323, 322), (326, 327, 320, 323), (310, 311, 327, 326), (309, 310, 326, 325), (308, 309, 325, 324), (311, 290, 330, 327), (290, 291, 331, 330), (308, 289, 290, 311), (288, 289, 329, 328), (291, 288, 328, 331), (314, 315, 332, 335), (313, 314, 335, 334), (312, 313, 334, 333), (294, 295, 336, 339), (292, 293, 338, 337), (295, 292, 337, 336), (327, 330, 329, 324), (324, 329, 289, 308), (312, 293, 294, 315), (315, 294, 339, 332), (332, 339, 338, 333), (333, 338, 293, 312), (340, 342, 343, 341), (342, 346, 347, 343), (346, 344, 345, 347), (344, 340, 341, 345), (342, 340, 344, 346), (343, 349, 348, 341), (350, 351, 348, 349), (341, 348, 351, 345), (343, 352, 354, 349), (351, 275, 273, 345), (353, 355, 354, 352), (349, 354, 355, 350), (347, 353, 352, 343), (350, 355, 353, 347), (350, 274, 275, 351), (345, 273, 272, 347), (347, 272, 274, 350)])
me_cube_004.polygons.foreach_set('use_smooth', [1, 1, 1, 1, 1, 1, 1, 1, 1, 1, 1, 1, 1, 1, 1, 1, 1, 1, 1, 1, 1, 1, 1, 1, 1, 1, 1, 1, 1, 1, 1, 1, 1, 1, 1, 1, 1, 1, 1, 1, 1, 1, 1, 1, 1, 1, 1, 1, 1, 1, 1, 1, 1, 1, 1, 1, 1, 1, 1, 1, 1, 1, 1, 1, 1, 1, 1, 1, 1, 1, 1, 1, 1, 1, 1, 1, 1, 1, 1, 1, 1, 1, 1, 1, 1, 1, 1, 1, 1, 1, 1, 1, 1, 1, 1, 1, 1, 1, 1, 1, 1, 1, 1, 1, 1, 1, 1, 1, 1, 1, 1, 1, 1, 1, 1, 1, 1, 1, 1, 1, 1, 1, 1, 1, 1, 1, 1, 1, 1, 1, 1, 1, 1, 1, 1, 1, 1, 1, 1, 1, 1, 1, 1, 1, 1, 1, 1, 1, 1, 1, 1, 1, 1, 1, 1, 1, 1, 1, 1, 1, 1, 1, 1, 1, 1, 1, 1, 1, 1, 1, 1, 1, 0, 0, 0, 0, 0, 0, 0, 0, 0, 0, 0, 0, 0, 0, 0, 0, 0, 0, 0, 0, 0, 0, 0, 0, 0, 0, 0, 0, 0, 0, 0, 0, 0, 0, 0, 0, 0, 0, 0, 0, 0, 0, 0, 0, 0, 0, 0, 0, 0, 0, 0, 0, 0, 0, 0, 0, 0, 0, 0, 0, 0, 0, 0, 0, 0, 0, 0, 0, 0, 0, 0, 0, 0, 0, 0, 0, 0, 0, 0, 0, 0, 0, 0, 0, 0, 0, 0, 0, 0, 0, 0, 0, 0, 0, 0, 0, 0, 0, 0, 0, 0, 0, 0, 0, 0, 0, 0, 0, 0, 0, 0, 0, 0, 0, 0, 0, 0, 0, 0, 0, 0, 0, 0, 0, 0, 0, 0, 0, 0, 0, 0, 0, 0, 0, 0, 0, 0, 0, 0, 0, 0, 0, 0, 0, 0, 0, 0, 0, 0, 0, 0, 0, 0, 0, 0, 0, 0, 0, 0, 0, 0, 0, 0])
_uv = me_cube_004.uv_layers.new(name='UVMap')
_uv.uv.foreach_set('vector', [0.1435, 0.9525, 0.1435, 0.9611, 0.141, 0.9611, 0.141, 0.9525, 0.8402, 0.9046, 0.8402, 0.9132, 0.8372, 0.9107, 0.836, 0.9046, 0.2017, 0.9525, 0.2009, 0.9586, 0.1999, 0.9586, 0.1991, 0.9525, 0.2742, 0.9045, 0.2742, 0.9131, 0.2686, 0.9131, 0.2686, 0.9045, 0.9735, 0.7696, 0.9735, 0.7738, 0.9709, 0.7738, 0.9709, 0.7696, 0.9751, 0.7183, 0.9751, 0.7239, 0.9726, 0.7239, 0.9726, 0.7183, 0.9751, 0.7142, 0.9751, 0.7183, 0.9726, 0.7183, 0.9726, 0.7142, 0.9735, 0.7599, 0.9735, 0.7655, 0.9709, 0.7655, 0.9709, 0.7599, 0.2783, 0.9045, 0.2783, 0.9131, 0.2742, 0.9131, 0.2742, 0.9045, 0.8499, 0.9046, 0.8499, 0.9132, 0.8443, 0.9132, 0.8443, 0.9046, 0.8499, 0.8788, 0.8499, 0.896, 0.8443, 0.896, 0.8443, 0.8788, 0.2783, 0.8787, 0.2783, 0.8959, 0.2742, 0.8959, 0.2742, 0.8787, 0.2742, 0.8787, 0.2742, 0.8959, 0.2686, 0.8959, 0.2686, 0.8787, 0.2017, 0.9268, 0.2017, 0.9439, 0.1991, 0.9439, 0.1991, 0.9268, 0.8402, 0.8788, 0.8402, 0.896, 0.836, 0.896, 0.836, 0.8788, 0.1435, 0.9268, 0.1435, 0.9439, 0.141, 0.9439, 0.141, 0.9268, 0.8443, 0.8788, 0.8443, 0.896, 0.8402, 0.896, 0.8402, 0.8788, 0.2825, 0.8787, 0.2825, 0.8959, 0.2783, 0.8959, 0.2783, 0.8787, 0.2825, 0.9045, 0.2812, 0.9105, 0.2783, 0.9131, 0.2783, 0.9045, 0.9743, 0.7113, 0.9751, 0.7142, 0.9726, 0.7142, 0.9733, 0.7113, 0.9735, 0.7655, 0.9735, 0.7696, 0.9709, 0.7696, 0.9709, 0.7655, 0.8443, 0.9046, 0.8443, 0.9132, 0.8402, 0.9132, 0.8402, 0.9046, 0.8443, 0.896, 0.8443, 0.9046, 0.8402, 0.9046, 0.8402, 0.896, 0.2825, 0.8959, 0.2825, 0.9045, 0.2783, 0.9045, 0.2783, 0.8959, 0.8499, 0.896, 0.8499, 0.9046, 0.8443, 0.9046, 0.8443, 0.896, 0.2783, 0.8959, 0.2783, 0.9045, 0.2742, 0.9045, 0.2742, 0.8959, 0.2742, 0.8959, 0.2742, 0.9045, 0.2686, 0.9045, 0.2686, 0.8959, 0.2017, 0.9439, 0.2017, 0.9525, 0.1991, 0.9525, 0.1991, 0.9439, 0.8402, 0.896, 0.8402, 0.9046, 0.836, 0.9046, 0.836, 0.896, 0.1435, 0.9439, 0.1435, 0.9525, 0.141, 0.9525, 0.141, 0.9439, 0.1701, 0.9525, 0.1726, 0.9525, 0.1726, 0.9611, 0.1701, 0.9611, 0.3187, 0.9045, 0.3229, 0.9045, 0.3216, 0.9105, 0.3187, 0.9131, 0.9128, 0.7677, 0.9153, 0.7677, 0.9146, 0.7738, 0.9135, 0.7738, 0.3619, 0.9112, 0.3675, 0.9112, 0.3675, 0.9198, 0.3619, 0.9198, 0.9311, 0.1803, 0.9286, 0.1803, 0.9286, 0.1761, 0.9311, 0.1761, 0.9727, 0.5465, 0.9752, 0.5465, 0.9752, 0.5521, 0.9727, 0.5521, 0.9727, 0.5424, 0.9752, 0.5424, 0.9752, 0.5465, 0.9727, 0.5465, 0.9311, 0.19, 0.9286, 0.19, 0.9286, 0.1844, 0.9311, 0.1844, 0.3578, 0.9112, 0.3619, 0.9112, 0.3619, 0.9198, 0.3578, 0.9198, 0.309, 0.9045, 0.3146, 0.9045, 0.3146, 0.9131, 0.309, 0.9131, 0.309, 0.8787, 0.3146, 0.8787, 0.3146, 0.8959, 0.309, 0.8959, 0.3578, 0.8855, 0.3619, 0.8855, 0.3619, 0.9026, 0.3578, 0.9026, 0.3619, 0.8855, 0.3675, 0.8855, 0.3675, 0.9026, 0.3619, 0.9026, 0.9128, 0.742, 0.9153, 0.742, 0.9153, 0.7591, 0.9128, 0.7591, 0.3187, 0.8787, 0.3229, 0.8787, 0.3229, 0.8959, 0.3187, 0.8959, 0.1701, 0.9268, 0.1726, 0.9268, 0.1726, 0.9439, 0.1701, 0.9439, 0.3146, 0.8787, 0.3187, 0.8787, 0.3187, 0.8959, 0.3146, 0.8959, 0.3537, 0.8855, 0.3578, 0.8855, 0.3578, 0.9026, 0.3537, 0.9026, 0.3537, 0.9112, 0.3578, 0.9112, 0.3578, 0.9198, 0.3549, 0.9173, 0.9734, 0.5395, 0.9744, 0.5395, 0.9752, 0.5424, 0.9727, 0.5424, 0.9311, 0.1844, 0.9286, 0.1844, 0.9286, 0.1803, 0.9311, 0.1803, 0.3146, 0.9045, 0.3187, 0.9045, 0.3187, 0.9131, 0.3146, 0.9131, 0.3146, 0.8959, 0.3187, 0.8959, 0.3187, 0.9045, 0.3146, 0.9045, 0.3537, 0.9026, 0.3578, 0.9026, 0.3578, 0.9112, 0.3537, 0.9112, 0.309, 0.8959, 0.3146, 0.8959, 0.3146, 0.9045, 0.309, 0.9045, 0.3578, 0.9026, 0.3619, 0.9026, 0.3619, 0.9112, 0.3578, 0.9112, 0.3619, 0.9026, 0.3675, 0.9026, 0.3675, 0.9112, 0.3619, 0.9112, 0.9128, 0.7591, 0.9153, 0.7591, 0.9153, 0.7677, 0.9128, 0.7677, 0.3187, 0.8959, 0.3229, 0.8959, 0.3229, 0.9045, 0.3187, 0.9045, 0.1701, 0.9439, 0.1726, 0.9439, 0.1726, 0.9525, 0.1701, 0.9525, 0.2089, 0.8756, 0.2089, 0.8916, 0.2089, 0.9002, 0.1799, 0.9002, 0.1799, 0.8916, 0.1799, 0.8756, 0.1799, 0.8584, 0.2089, 0.8584, 0.1244, 0.8756, 0.1244, 0.8584, 0.1534, 0.8584, 0.1534, 0.8756, 0.1534, 0.8916, 0.1534, 0.9002, 0.1244, 0.9002, 0.1244, 0.8916, 0.9605, 0.374, 0.9605, 0.3912, 0.96, 0.3912, 0.96, 0.374, 0.08491, 0.9599, 0.08491, 0.9439, 0.08537, 0.9439, 0.08537, 0.9599, 0.9726, 0.6456, 0.9726, 0.6166, 0.973, 0.6166, 0.973, 0.6456, 0.9605, 0.3912, 0.9605, 0.4072, 0.96, 0.4072, 0.96, 0.3912, 0.08491, 0.9685, 0.08491, 0.9599, 0.08537, 0.9599, 0.08537, 0.9685, 0.08491, 0.9439, 0.08491, 0.9268, 0.08537, 0.9268, 0.08537, 0.9439, 0.2355, 0.9695, 0.2355, 0.9405, 0.236, 0.9405, 0.236, 0.9695, 0.9605, 0.4072, 0.9605, 0.4158, 0.96, 0.4158, 0.96, 0.4072, 0.1144, 0.9525, 0.1144, 0.9611, 0.1119, 0.9611, 0.1119, 0.9525, 0.6666, 0.8859, 0.6666, 0.8773, 0.6695, 0.8798, 0.6707, 0.8859, 0.5051, 0.9604, 0.5043, 0.9665, 0.5033, 0.9665, 0.5026, 0.9604, 0.5809, 0.903, 0.5809, 0.9116, 0.5753, 0.9116, 0.5753, 0.903, 0.9444, 0.7696, 0.9444, 0.7738, 0.9419, 0.7738, 0.9419, 0.7696, 0.9751, 0.6792, 0.9751, 0.6847, 0.9726, 0.6847, 0.9726, 0.6792, 0.9751, 0.675, 0.9751, 0.6792, 0.9726, 0.6792, 0.9726, 0.675, 0.9444, 0.7599, 0.9444, 0.7655, 0.9419, 0.7655, 0.9419, 0.7599, 0.585, 0.903, 0.585, 0.9116, 0.5809, 0.9116, 0.5809, 0.903, 0.6569, 0.8859, 0.6569, 0.8773, 0.6624, 0.8773, 0.6624, 0.8859, 0.6569, 0.9116, 0.6569, 0.8945, 0.6624, 0.8945, 0.6624, 0.9116, 0.585, 0.8773, 0.585, 0.8945, 0.5809, 0.8945, 0.5809, 0.8773, 0.5809, 0.8773, 0.5809, 0.8945, 0.5753, 0.8945, 0.5753, 0.8773, 0.5051, 0.9347, 0.5051, 0.9518, 0.5026, 0.9518, 0.5026, 0.9347, 0.6666, 0.9116, 0.6666, 0.8945, 0.6707, 0.8945, 0.6707, 0.9116, 0.1144, 0.9268, 0.1144, 0.9439, 0.1119, 0.9439, 0.1119, 0.9268, 0.6624, 0.9116, 0.6624, 0.8945, 0.6666, 0.8945, 0.6666, 0.9116, 0.5892, 0.8773, 0.5892, 0.8945, 0.585, 0.8945, 0.585, 0.8773, 0.5892, 0.903, 0.5879, 0.9091, 0.585, 0.9116, 0.585, 0.903, 0.9743, 0.6721, 0.9751, 0.675, 0.9726, 0.675, 0.9733, 0.6721, 0.9444, 0.7655, 0.9444, 0.7696, 0.9419, 0.7696, 0.9419, 0.7655, 0.6624, 0.8859, 0.6624, 0.8773, 0.6666, 0.8773, 0.6666, 0.8859, 0.6624, 0.8945, 0.6624, 0.8859, 0.6666, 0.8859, 0.6666, 0.8945, 0.5892, 0.8945, 0.5892, 0.903, 0.585, 0.903, 0.585, 0.8945, 0.6569, 0.8945, 0.6569, 0.8859, 0.6624, 0.8859, 0.6624, 0.8945, 0.585, 0.8945, 0.585, 0.903, 0.5809, 0.903, 0.5809, 0.8945, 0.5809, 0.8945, 0.5809, 0.903, 0.5753, 0.903, 0.5753, 0.8945, 0.5051, 0.9518, 0.5051, 0.9604, 0.5026, 0.9604, 0.5026, 0.9518, 0.6666, 0.8945, 0.6666, 0.8859, 0.6707, 0.8859, 0.6707, 0.8945, 0.1144, 0.9439, 0.1144, 0.9525, 0.1119, 0.9525, 0.1119, 0.9439, 0.9586, 0.1884, 0.9611, 0.1884, 0.9611, 0.1969, 0.9586, 0.1969, 0.8255, 0.4939, 0.8296, 0.4939, 0.8284, 0.5, 0.8255, 0.5025, 0.7829, 0.9583, 0.7855, 0.9583, 0.7847, 0.9643, 0.7837, 0.9643, 0.6213, 0.8859, 0.6157, 0.8859, 0.6157, 0.8773, 0.6213, 0.8773, 0.9567, 0.9592, 0.9542, 0.9592, 0.9542, 0.955, 0.9567, 0.955, 0.9242, 0.9688, 0.9267, 0.9688, 0.9267, 0.9743, 0.9242, 0.9743, 0.9242, 0.9646, 0.9267, 0.9646, 0.9267, 0.9688, 0.9242, 0.9688, 0.9567, 0.9689, 0.9542, 0.9689, 0.9542, 0.9633, 0.9567, 0.9633, 0.6254, 0.8859, 0.6213, 0.8859, 0.6213, 0.8773, 0.6254, 0.8773, 0.8158, 0.4939, 0.8213, 0.4939, 0.8213, 0.5025, 0.8158, 0.5025, 0.8158, 0.4682, 0.8213, 0.4682, 0.8213, 0.4853, 0.8158, 0.4853, 0.6254, 0.9116, 0.6213, 0.9116, 0.6213, 0.8945, 0.6254, 0.8945, 0.6213, 0.9116, 0.6157, 0.9116, 0.6157, 0.8945, 0.6213, 0.8945, 0.7829, 0.9325, 0.7855, 0.9325, 0.7855, 0.9497, 0.7829, 0.9497, 0.8255, 0.4682, 0.8296, 0.4682, 0.8296, 0.4853, 0.8255, 0.4853, 0.9586, 0.1626, 0.9611, 0.1626, 0.9611, 0.1798, 0.9586, 0.1798, 0.8213, 0.4682, 0.8255, 0.4682, 0.8255, 0.4853, 0.8213, 0.4853, 0.6296, 0.9116, 0.6254, 0.9116, 0.6254, 0.8945, 0.6296, 0.8945, 0.6296, 0.8859, 0.6254, 0.8859, 0.6254, 0.8773, 0.6283, 0.8798, 0.925, 0.9617, 0.926, 0.9617, 0.9267, 0.9646, 0.9242, 0.9646, 0.9567, 0.9633, 0.9542, 0.9633, 0.9542, 0.9592, 0.9567, 0.9592, 0.8213, 0.4939, 0.8255, 0.4939, 0.8255, 0.5025, 0.8213, 0.5025, 0.8213, 0.4853, 0.8255, 0.4853, 0.8255, 0.4939, 0.8213, 0.4939, 0.6296, 0.8945, 0.6254, 0.8945, 0.6254, 0.8859, 0.6296, 0.8859, 0.8158, 0.4853, 0.8213, 0.4853, 0.8213, 0.4939, 0.8158, 0.4939, 0.6254, 0.8945, 0.6213, 0.8945, 0.6213, 0.8859, 0.6254, 0.8859, 0.6213, 0.8945, 0.6157, 0.8945, 0.6157, 0.8859, 0.6213, 0.8859, 0.7829, 0.9497, 0.7855, 0.9497, 0.7855, 0.9583, 0.7829, 0.9583, 0.8255, 0.4853, 0.8296, 0.4853, 0.8296, 0.4939, 0.8255, 0.4939, 0.9586, 0.1798, 0.9611, 0.1798, 0.9611, 0.1884, 0.9586, 0.1884, 0.09783, 0.8756, 0.09783, 0.8916, 0.09783, 0.9002, 0.06883, 0.9002, 0.06883, 0.8916, 0.06883, 0.8756, 0.06883, 0.8584, 0.09783, 0.8584, 0.01328, 0.8756, 0.01328, 0.8584, 0.04228, 0.8584, 0.04228, 0.8756, 0.04228, 0.8916, 0.04228, 0.9002, 0.01328, 0.9002, 0.01328, 0.8916, 0.9592, 0.01328, 0.9592, 0.03045, 0.9588, 0.03045, 0.9588, 0.01328, 0.96, 0.3389, 0.96, 0.3229, 0.9605, 0.3229, 0.9605, 0.3389, 0.9683, 0.2568, 0.9683, 0.2278, 0.9688, 0.2278, 0.9688, 0.2568, 0.9592, 0.03045, 0.9592, 0.04646, 0.9588, 0.04646, 0.9588, 0.03045, 0.96, 0.3474, 0.96, 0.3389, 0.9605, 0.3389, 0.9605, 0.3474, 0.96, 0.3229, 0.96, 0.3057, 0.9605, 0.3057, 0.9605, 0.3229, 0.3264, 0.9686, 0.3264, 0.9396, 0.3269, 0.9396, 0.3269, 0.9686, 0.9592, 0.04646, 0.9592, 0.05505, 0.9588, 0.05505, 0.9588, 0.04646, 0.9437, 0.721, 0.9437, 0.7051, 0.946, 0.7051, 0.946, 0.721, 0.9566, 0.8847, 0.9566, 0.9029, 0.9542, 0.9029, 0.9542, 0.8847, 0.9586, 0.0947, 0.9609, 0.0947, 0.9609, 0.1117, 0.9586, 0.1117, 0.9609, 0.4926, 0.9586, 0.4926, 0.9586, 0.4766, 0.9609, 0.4766, 0.2975, 0.9396, 0.2999, 0.9396, 0.2999, 0.9683, 0.2975, 0.9683, 0.9586, 0.1117, 0.9609, 0.1117, 0.9609, 0.1276, 0.9586, 0.1276, 0.9609, 0.501, 0.9586, 0.501, 0.9586, 0.4926, 0.9609, 0.4926, 0.9609, 0.4766, 0.9586, 0.4766, 0.9586, 0.4597, 0.9609, 0.4597, 0.2686, 0.9396, 0.271, 0.9396, 0.271, 0.9683, 0.2686, 0.9683, 0.9586, 0.1276, 0.9609, 0.1276, 0.9609, 0.136, 0.9586, 0.136, 0.6331, 0.9693, 0.6331, 0.9382, 0.6355, 0.9382, 0.6355, 0.9693, 0.9566, 0.9029, 0.9566, 0.9188, 0.9542, 0.9188, 0.9542, 0.9029, 0.9437, 0.7307, 0.9437, 0.721, 0.946, 0.721, 0.946, 0.7307, 0.9437, 0.7051, 0.9437, 0.6869, 0.946, 0.6869, 0.946, 0.7051, 0.6042, 0.9693, 0.6042, 0.9382, 0.6066, 0.9382, 0.6066, 0.9693, 0.9566, 0.9188, 0.9566, 0.9285, 0.9542, 0.9285, 0.9542, 0.9188, 0.3554, 0.8492, 0.3554, 0.8577, 0.3542, 0.8589, 0.3537, 0.8492, 0.6872, 0.8495, 0.6872, 0.841, 0.689, 0.841, 0.6885, 0.8507, 0.384, 0.8163, 0.3554, 0.8163, 0.3542, 0.8151, 0.3853, 0.8151, 0.6872, 0.8082, 0.6586, 0.8082, 0.6574, 0.8069, 0.6885, 0.8069, 0.3554, 0.8577, 0.384, 0.8577, 0.3853, 0.8589, 0.3542, 0.8589, 0.384, 0.8333, 0.384, 0.8163, 0.3853, 0.8151, 0.3858, 0.8333, 0.6586, 0.8495, 0.6872, 0.8495, 0.6885, 0.8507, 0.6574, 0.8507, 0.6586, 0.8082, 0.6586, 0.8251, 0.6569, 0.8251, 0.6574, 0.8069, 0.384, 0.8492, 0.384, 0.8333, 0.3858, 0.8333, 0.3858, 0.8492, 0.6586, 0.8251, 0.6586, 0.841, 0.6569, 0.841, 0.6569, 0.8251, 0.384, 0.8577, 0.384, 0.8492, 0.3858, 0.8492, 0.3853, 0.8589, 0.6586, 0.841, 0.6586, 0.8495, 0.6574, 0.8507, 0.6569, 0.841, 0.3554, 0.8163, 0.3554, 0.8333, 0.3537, 0.8333, 0.3542, 0.8151, 0.6872, 0.8251, 0.6872, 0.8082, 0.6885, 0.8069, 0.689, 0.8251, 0.3554, 0.8333, 0.3554, 0.8492, 0.3537, 0.8492, 0.3537, 0.8333, 0.6872, 0.841, 0.6872, 0.8251, 0.689, 0.8251, 0.689, 0.841, 0.902, 0.1609, 0.902, 0.2013, 0.8977, 0.2013, 0.8977, 0.1609, 0.394, 0.6787, 0.3537, 0.6787, 0.3537, 0.6743, 0.394, 0.6743, 0.2398, 0.8736, 0.2398, 0.9139, 0.2355, 0.9139, 0.2355, 0.8736, 0.394, 0.7095, 0.3537, 0.7095, 0.3537, 0.7052, 0.394, 0.7052, 0.4123, 0.9816, 0.4167, 0.9816, 0.4167, 0.9859, 0.4123, 0.9859, 0.04416, 0.9798, 0.04849, 0.9798, 0.04849, 0.9842, 0.04416, 0.9842, 0.4041, 0.7095, 0.394, 0.7095, 0.394, 0.7052, 0.4041, 0.7052, 0.2398, 0.8635, 0.2398, 0.8736, 0.2355, 0.8736, 0.2355, 0.8635, 0.4041, 0.6787, 0.394, 0.6787, 0.394, 0.6743, 0.4041, 0.6743, 0.902, 0.1508, 0.902, 0.1609, 0.8977, 0.1609, 0.8977, 0.1508, 0.902, 0.1357, 0.902, 0.1407, 0.8977, 0.1407, 0.8977, 0.1357, 0.4192, 0.6787, 0.4142, 0.6787, 0.4142, 0.6743, 0.4192, 0.6743, 0.8934, 0.9716, 0.8934, 0.9766, 0.8891, 0.9766, 0.8891, 0.9716, 0.4192, 0.7095, 0.4142, 0.7095, 0.4142, 0.7052, 0.4192, 0.7052, 0.4344, 0.7095, 0.4243, 0.7095, 0.4243, 0.7052, 0.4344, 0.7052, 0.7524, 0.9647, 0.7524, 0.9748, 0.7481, 0.9748, 0.7481, 0.9647, 0.4344, 0.6787, 0.4243, 0.6787, 0.4243, 0.6743, 0.4344, 0.6743, 0.902, 0.1205, 0.902, 0.1306, 0.8977, 0.1306, 0.8977, 0.1205, 0.9286, 0.8177, 0.9286, 0.8581, 0.9242, 0.8581, 0.9242, 0.8177, 0.394, 0.5997, 0.3537, 0.5997, 0.3537, 0.5953, 0.394, 0.5953, 0.902, 0.05364, 0.902, 0.09399, 0.8977, 0.09399, 0.8977, 0.05364, 0.394, 0.7885, 0.3537, 0.7885, 0.3537, 0.7842, 0.394, 0.7842, 0.01328, 0.9798, 0.01761, 0.9798, 0.01761, 0.9842, 0.01328, 0.9842, 0.8977, 0.5081, 0.902, 0.5081, 0.902, 0.5125, 0.8977, 0.5125, 0.4041, 0.7885, 0.394, 0.7885, 0.394, 0.7842, 0.4041, 0.7842, 0.902, 0.04355, 0.902, 0.05364, 0.8977, 0.05364, 0.8977, 0.04355, 0.4041, 0.5997, 0.394, 0.5997, 0.394, 0.5953, 0.4041, 0.5953, 0.9286, 0.8077, 0.9286, 0.8177, 0.9242, 0.8177, 0.9242, 0.8077, 0.9727, 0.5837, 0.9727, 0.5787, 0.977, 0.5787, 0.977, 0.5837, 0.4192, 0.5997, 0.4142, 0.5997, 0.4142, 0.5953, 0.4192, 0.5953, 0.902, 0.02841, 0.902, 0.03346, 0.8977, 0.03346, 0.8977, 0.02841, 0.4192, 0.7885, 0.4142, 0.7885, 0.4142, 0.7842, 0.4192, 0.7842, 0.4344, 0.7885, 0.4243, 0.7885, 0.4243, 0.7842, 0.4344, 0.7842, 0.902, 0.01328, 0.902, 0.02337, 0.8977, 0.02337, 0.8977, 0.01328, 0.4344, 0.5997, 0.4243, 0.5997, 0.4243, 0.5953, 0.4344, 0.5953, 0.7172, 0.9748, 0.7172, 0.9647, 0.7215, 0.9647, 0.7215, 0.9748, 0.902, 0.1458, 0.902, 0.1508, 0.8977, 0.1508, 0.8977, 0.1458, 0.4092, 0.6787, 0.4041, 0.6787, 0.4041, 0.6743, 0.4092, 0.6743, 0.2398, 0.8584, 0.2398, 0.8635, 0.2355, 0.8635, 0.2355, 0.8584, 0.4092, 0.7095, 0.4041, 0.7095, 0.4041, 0.7052, 0.4092, 0.7052, 0.9286, 0.8026, 0.9286, 0.8077, 0.9242, 0.8077, 0.9242, 0.8026, 0.4092, 0.5997, 0.4041, 0.5997, 0.4041, 0.5953, 0.4092, 0.5953, 0.902, 0.0385, 0.902, 0.04355, 0.8977, 0.04355, 0.8977, 0.0385, 0.4092, 0.7885, 0.4041, 0.7885, 0.4041, 0.7842, 0.4092, 0.7842, 0.4142, 0.7885, 0.4092, 0.7885, 0.4092, 0.7842, 0.4142, 0.7842, 0.902, 0.03346, 0.902, 0.0385, 0.8977, 0.0385, 0.8977, 0.03346, 0.4142, 0.5997, 0.4092, 0.5997, 0.4092, 0.5953, 0.4142, 0.5953, 0.4142, 0.7842, 0.4092, 0.7842, 0.4092, 0.7095, 0.4142, 0.7095, 0.4142, 0.7095, 0.4092, 0.7095, 0.4092, 0.7052, 0.4142, 0.7052, 0.902, 0.3804, 0.8977, 0.3804, 0.8977, 0.3057, 0.902, 0.3057, 0.4142, 0.6787, 0.4092, 0.6787, 0.4092, 0.6743, 0.4142, 0.6743, 0.902, 0.1407, 0.902, 0.1458, 0.8977, 0.1458, 0.8977, 0.1407, 0.4243, 0.7885, 0.4192, 0.7885, 0.4192, 0.7842, 0.4243, 0.7842, 0.902, 0.02337, 0.902, 0.02841, 0.8977, 0.02841, 0.8977, 0.02337, 0.4243, 0.5997, 0.4192, 0.5997, 0.4192, 0.5953, 0.4243, 0.5953, 0.4243, 0.7095, 0.4192, 0.7095, 0.4192, 0.7052, 0.4243, 0.7052, 0.4243, 0.6787, 0.4192, 0.6787, 0.4192, 0.6743, 0.4243, 0.6743, 0.902, 0.1306, 0.902, 0.1357, 0.8977, 0.1357, 0.8977, 0.1306, 0.8977, 0.4069, 0.902, 0.4069, 0.902, 0.4816, 0.8977, 0.4816, 0.4092, 0.5997, 0.4142, 0.5997, 0.4142, 0.6743, 0.4092, 0.6743, 0.9171, 0.6142, 0.9128, 0.6142, 0.9128, 0.5395, 0.9171, 0.5395, 0.4243, 0.7842, 0.4192, 0.7842, 0.4192, 0.7095, 0.4243, 0.7095, 0.9128, 0.6407, 0.9171, 0.6407, 0.9171, 0.7154, 0.9128, 0.7154, 0.4192, 0.5997, 0.4243, 0.5997, 0.4243, 0.6743, 0.4192, 0.6743, 0.7412, 0.8611, 0.7206, 0.8611, 0.7206, 0.8575, 0.7412, 0.8575, 0.5431, 0.9535, 0.5431, 0.9741, 0.5395, 0.9741, 0.5395, 0.9535, 0.3573, 0.9464, 0.3573, 0.967, 0.3537, 0.967, 0.3537, 0.9464, 0.2686, 0.8486, 0.2892, 0.8486, 0.2892, 0.8522, 0.2686, 0.8522, 0.9831, 0.8847, 0.9867, 0.8847, 0.9867, 0.8883, 0.9831, 0.8883, 0.7206, 0.8575, 0.7206, 0.8611, 0.7172, 0.8611, 0.7172, 0.8575, 0.2722, 0.7069, 0.2722, 0.7105, 0.2686, 0.7105, 0.2686, 0.7069, 0.2892, 0.8522, 0.2892, 0.8486, 0.2927, 0.8486, 0.2927, 0.8522, 0.7206, 0.8575, 0.7172, 0.8575, 0.7172, 0.8026, 0.7206, 0.8026, 0.2927, 0.8486, 0.2892, 0.8486, 0.2892, 0.737, 0.2927, 0.737, 0.9831, 0.9184, 0.9831, 0.9148, 0.9865, 0.9148, 0.9865, 0.9184, 0.2722, 0.7105, 0.2722, 0.7069, 0.3271, 0.7069, 0.3271, 0.7105, 0.9322, 0.06815, 0.9286, 0.06815, 0.9286, 0.01328, 0.9322, 0.01328, 0.9286, 0.0947, 0.932, 0.0947, 0.932, 0.1496, 0.9286, 0.1496, 0.9867, 0.955, 0.9867, 0.9586, 0.9833, 0.9586, 0.9833, 0.955, 0.2722, 0.7069, 0.2686, 0.7069, 0.2686, 0.5953, 0.2722, 0.5953, 0.8158, 0.3301, 0.8194, 0.3301, 0.8194, 0.4416, 0.8158, 0.4416, 0.3192, 0.737, 0.3227, 0.737, 0.3227, 0.8486, 0.3192, 0.8486, 0.902, 0.1609, 0.8977, 0.1609, 0.8977, 0.2013, 0.902, 0.2013, 0.394, 0.6787, 0.394, 0.6743, 0.3537, 0.6743, 0.3537, 0.6787, 0.2398, 0.8736, 0.2355, 0.8736, 0.2355, 0.9139, 0.2398, 0.9139, 0.394, 0.7095, 0.394, 0.7052, 0.3537, 0.7052, 0.3537, 0.7095, 0.4123, 0.9816, 0.4123, 0.9859, 0.4167, 0.9859, 0.4167, 0.9816, 0.04416, 0.9798, 0.04416, 0.9842, 0.04849, 0.9842, 0.04849, 0.9798, 0.4041, 0.7095, 0.4041, 0.7052, 0.394, 0.7052, 0.394, 0.7095, 0.2398, 0.8635, 0.2355, 0.8635, 0.2355, 0.8736, 0.2398, 0.8736, 0.4041, 0.6787, 0.4041, 0.6743, 0.394, 0.6743, 0.394, 0.6787, 0.902, 0.1508, 0.8977, 0.1508, 0.8977, 0.1609, 0.902, 0.1609, 0.902, 0.1357, 0.8977, 0.1357, 0.8977, 0.1407, 0.902, 0.1407, 0.4192, 0.6787, 0.4192, 0.6743, 0.4142, 0.6743, 0.4142, 0.6787, 0.8934, 0.9716, 0.8891, 0.9716, 0.8891, 0.9766, 0.8934, 0.9766, 0.4192, 0.7095, 0.4192, 0.7052, 0.4142, 0.7052, 0.4142, 0.7095, 0.4344, 0.7095, 0.4344, 0.7052, 0.4243, 0.7052, 0.4243, 0.7095, 0.7524, 0.9647, 0.7481, 0.9647, 0.7481, 0.9748, 0.7524, 0.9748, 0.4344, 0.6787, 0.4344, 0.6743, 0.4243, 0.6743, 0.4243, 0.6787, 0.902, 0.1205, 0.8977, 0.1205, 0.8977, 0.1306, 0.902, 0.1306, 0.9286, 0.8177, 0.9242, 0.8177, 0.9242, 0.8581, 0.9286, 0.8581, 0.394, 0.5997, 0.394, 0.5953, 0.3537, 0.5953, 0.3537, 0.5997, 0.902, 0.05364, 0.8977, 0.05364, 0.8977, 0.09399, 0.902, 0.09399, 0.394, 0.7885, 0.394, 0.7842, 0.3537, 0.7842, 0.3537, 0.7885, 0.01328, 0.9798, 0.01328, 0.9842, 0.01761, 0.9842, 0.01761, 0.9798, 0.8977, 0.5081, 0.8977, 0.5125, 0.902, 0.5125, 0.902, 0.5081, 0.4041, 0.7885, 0.4041, 0.7842, 0.394, 0.7842, 0.394, 0.7885, 0.902, 0.04355, 0.8977, 0.04355, 0.8977, 0.05364, 0.902, 0.05364, 0.4041, 0.5997, 0.4041, 0.5953, 0.394, 0.5953, 0.394, 0.5997, 0.9286, 0.8077, 0.9242, 0.8077, 0.9242, 0.8177, 0.9286, 0.8177, 0.9727, 0.5837, 0.977, 0.5837, 0.977, 0.5787, 0.9727, 0.5787, 0.4192, 0.5997, 0.4192, 0.5953, 0.4142, 0.5953, 0.4142, 0.5997, 0.902, 0.02841, 0.8977, 0.02841, 0.8977, 0.03346, 0.902, 0.03346, 0.4192, 0.7885, 0.4192, 0.7842, 0.4142, 0.7842, 0.4142, 0.7885, 0.4344, 0.7885, 0.4344, 0.7842, 0.4243, 0.7842, 0.4243, 0.7885, 0.902, 0.01328, 0.8977, 0.01328, 0.8977, 0.02337, 0.902, 0.02337, 0.4344, 0.5997, 0.4344, 0.5953, 0.4243, 0.5953, 0.4243, 0.5997, 0.7172, 0.9748, 0.7215, 0.9748, 0.7215, 0.9647, 0.7172, 0.9647, 0.902, 0.1458, 0.8977, 0.1458, 0.8977, 0.1508, 0.902, 0.1508, 0.4092, 0.6787, 0.4092, 0.6743, 0.4041, 0.6743, 0.4041, 0.6787, 0.2398, 0.8584, 0.2355, 0.8584, 0.2355, 0.8635, 0.2398, 0.8635, 0.4092, 0.7095, 0.4092, 0.7052, 0.4041, 0.7052, 0.4041, 0.7095, 0.9286, 0.8026, 0.9242, 0.8026, 0.9242, 0.8077, 0.9286, 0.8077, 0.4092, 0.5997, 0.4092, 0.5953, 0.4041, 0.5953, 0.4041, 0.5997, 0.902, 0.0385, 0.8977, 0.0385, 0.8977, 0.04355, 0.902, 0.04355, 0.4092, 0.7885, 0.4092, 0.7842, 0.4041, 0.7842, 0.4041, 0.7885, 0.4142, 0.7885, 0.4142, 0.7842, 0.4092, 0.7842, 0.4092, 0.7885, 0.902, 0.03346, 0.8977, 0.03346, 0.8977, 0.0385, 0.902, 0.0385, 0.4142, 0.5997, 0.4142, 0.5953, 0.4092, 0.5953, 0.4092, 0.5997, 0.4142, 0.7842, 0.4142, 0.7095, 0.4092, 0.7095, 0.4092, 0.7842, 0.4142, 0.7095, 0.4142, 0.7052, 0.4092, 0.7052, 0.4092, 0.7095, 0.902, 0.3804, 0.902, 0.3057, 0.8977, 0.3057, 0.8977, 0.3804, 0.4142, 0.6787, 0.4142, 0.6743, 0.4092, 0.6743, 0.4092, 0.6787, 0.902, 0.1407, 0.8977, 0.1407, 0.8977, 0.1458, 0.902, 0.1458, 0.4243, 0.7885, 0.4243, 0.7842, 0.4192, 0.7842, 0.4192, 0.7885, 0.902, 0.02337, 0.8977, 0.02337, 0.8977, 0.02841, 0.902, 0.02841, 0.4243, 0.5997, 0.4243, 0.5953, 0.4192, 0.5953, 0.4192, 0.5997, 0.4243, 0.7095, 0.4243, 0.7052, 0.4192, 0.7052, 0.4192, 0.7095, 0.4243, 0.6787, 0.4243, 0.6743, 0.4192, 0.6743, 0.4192, 0.6787, 0.902, 0.1306, 0.8977, 0.1306, 0.8977, 0.1357, 0.902, 0.1357, 0.8977, 0.4069, 0.8977, 0.4816, 0.902, 0.4816, 0.902, 0.4069, 0.4092, 0.5997, 0.4092, 0.6743, 0.4142, 0.6743, 0.4142, 0.5997, 0.9171, 0.6142, 0.9171, 0.5395, 0.9128, 0.5395, 0.9128, 0.6142, 0.4243, 0.7842, 0.4243, 0.7095, 0.4192, 0.7095, 0.4192, 0.7842, 0.9128, 0.6407, 0.9128, 0.7154, 0.9171, 0.7154, 0.9171, 0.6407, 0.4192, 0.5997, 0.4192, 0.6743, 0.4243, 0.6743, 0.4243, 0.5997, 0.7412, 0.8611, 0.7412, 0.8575, 0.7206, 0.8575, 0.7206, 0.8611, 0.5431, 0.9535, 0.5395, 0.9535, 0.5395, 0.9741, 0.5431, 0.9741, 0.3573, 0.9464, 0.3537, 0.9464, 0.3537, 0.967, 0.3573, 0.967, 0.2686, 0.8486, 0.2686, 0.8522, 0.2892, 0.8522, 0.2892, 0.8486, 0.9831, 0.8847, 0.9831, 0.8883, 0.9867, 0.8883, 0.9867, 0.8847, 0.7206, 0.8575, 0.7172, 0.8575, 0.7172, 0.8611, 0.7206, 0.8611, 0.2722, 0.7069, 0.2686, 0.7069, 0.2686, 0.7105, 0.2722, 0.7105, 0.2892, 0.8522, 0.2927, 0.8522, 0.2927, 0.8486, 0.2892, 0.8486, 0.7206, 0.8575, 0.7206, 0.8026, 0.7172, 0.8026, 0.7172, 0.8575, 0.2927, 0.8486, 0.2927, 0.737, 0.2892, 0.737, 0.2892, 0.8486, 0.9831, 0.9184, 0.9865, 0.9184, 0.9865, 0.9148, 0.9831, 0.9148, 0.2722, 0.7105, 0.3271, 0.7105, 0.3271, 0.7069, 0.2722, 0.7069, 0.9322, 0.06815, 0.9322, 0.01328, 0.9286, 0.01328, 0.9286, 0.06815, 0.9286, 0.0947, 0.9286, 0.1496, 0.932, 0.1496, 0.932, 0.0947, 0.2722, 0.7069, 0.2722, 0.5953, 0.2686, 0.5953, 0.2686, 0.7069, 0.8158, 0.3301, 0.8158, 0.4416, 0.8194, 0.4416, 0.8194, 0.3301, 0.3192, 0.737, 0.3192, 0.8486, 0.3227, 0.8486, 0.3227, 0.737])
me_cube_004.materials.append(mat_building1mat)
me_cube_004.update()
me_cube_009 = bpy.data.meshes.new('Cube.009')
me_cube_009.from_pydata([(-6.887, -6.9, 4.405), (-6.887, -6.9, 8.599), (-6.887, -6.4, 4.405), (-6.887, -6.4, 8.6), (6.887, -6.9, 4.405), (6.887, -6.9, 8.599), (6.887, -6.4, 4.405), (6.887, -6.4, 8.6), (-6.887, -9.887, -0.4389), (-6.887, -9.887, 0.4389), (-6.887, -6.9, -0.4396), (-6.887, -6.9, 0.4382), (6.887, -9.887, -0.4389), (6.887, -9.887, 0.4389), (6.887, -6.9, -0.4396), (6.887, -6.9, 0.4382), (-6.887, -6.9, -4.401), (-6.887, -6.9, 4.399), (-6.887, 7.0, -4.4), (-6.887, 7.0, 4.389), (6.887, -6.9, -4.401), (6.887, -6.9, 4.399), (6.887, 7.0, -4.4), (6.887, 7.0, 4.389), (-6.887, -9.9, -5.24), (-6.887, -9.9, -4.4), (-6.887, 7.0, -5.24), (-6.887, 7.0, -4.401), (6.887, -9.9, -5.24), (6.887, -9.9, -4.4), (6.887, 7.0, -5.24), (6.887, 7.0, -4.401), (-1.446, -11.44, -5.24), (-1.446, -11.44, -4.7), (-1.446, -9.9, -5.24), (-1.446, -9.9, -4.701), (1.446, -11.44, -5.24), (1.446, -11.44, -4.7), (1.446, -9.9, -5.24), (1.446, -9.9, -4.701)], [], [(0, 1, 3, 2), (2, 3, 7, 6), (6, 7, 5, 4), (4, 5, 1, 0), (2, 6, 4, 0), (7, 3, 1, 5), (8, 9, 11, 10), (10, 11, 15, 14), (14, 15, 13, 12), (12, 13, 9, 8), (10, 14, 12, 8), (15, 11, 9, 13), (16, 17, 19, 18), (18, 19, 23, 22), (22, 23, 21, 20), (20, 21, 17, 16), (18, 22, 20, 16), (23, 19, 17, 21), (24, 25, 27, 26), (26, 27, 31, 30), (30, 31, 29, 28), (28, 29, 25, 24), (26, 30, 28, 24), (31, 27, 25, 29), (32, 33, 35, 34), (34, 35, 39, 38), (38, 39, 37, 36), (36, 37, 33, 32), (34, 38, 36, 32), (39, 35, 33, 37)])
_uv = me_cube_009.uv_layers.new(name='UVMap')
_uv.uv.foreach_set('vector', [0.4123, 0.8871, 0.4123, 0.8151, 0.4209, 0.8151, 0.4209, 0.8871, 0.7892, 0.5129, 0.7172, 0.5129, 0.7172, 0.2764, 0.7892, 0.2764, 0.8977, 0.8026, 0.8977, 0.8747, 0.8891, 0.8746, 0.8891, 0.8026, 0.7892, 0.2498, 0.7172, 0.2498, 0.7172, 0.01328, 0.7892, 0.01328, 0.5112, 0.5953, 0.5112, 0.8319, 0.5026, 0.8319, 0.5026, 0.5953, 0.8862, 0.5395, 0.8862, 0.7761, 0.8776, 0.7761, 0.8776, 0.5395, 0.4609, 0.8584, 0.476, 0.8584, 0.476, 0.9097, 0.4609, 0.9097, 0.476, 0.8319, 0.4609, 0.8319, 0.4609, 0.5953, 0.476, 0.5953, 0.8977, 0.2278, 0.9128, 0.2278, 0.9128, 0.2791, 0.8977, 0.2791, 0.8511, 0.7761, 0.836, 0.7761, 0.836, 0.5395, 0.8511, 0.5395, 0.7685, 0.5395, 0.7685, 0.7761, 0.7172, 0.7761, 0.7172, 0.5395, 0.2421, 0.5953, 0.2421, 0.8319, 0.1908, 0.8319, 0.1908, 0.5953, 0.6906, 0.5173, 0.5395, 0.5173, 0.5397, 0.2785, 0.6906, 0.2785, 0.1642, 0.8319, 0.01328, 0.8319, 0.01328, 0.5953, 0.1642, 0.5953, 0.5395, 0.01328, 0.6905, 0.01328, 0.6906, 0.252, 0.5395, 0.252, 0.6906, 0.7804, 0.5395, 0.7804, 0.5395, 0.5438, 0.6906, 0.5438, 0.2764, 0.3301, 0.5129, 0.3301, 0.5129, 0.5688, 0.2764, 0.5688, 0.01328, 0.3301, 0.2498, 0.3301, 0.2498, 0.5688, 0.01328, 0.5688, 0.795, 0.5395, 0.8095, 0.5395, 0.8095, 0.8297, 0.795, 0.8297, 0.8712, 0.5129, 0.8567, 0.5129, 0.8567, 0.2764, 0.8712, 0.2764, 0.8158, 0.01328, 0.8302, 0.01328, 0.8302, 0.3035, 0.8158, 0.3035, 0.8712, 0.2498, 0.8567, 0.2498, 0.8567, 0.01328, 0.8712, 0.01328, 0.2764, 0.01328, 0.5129, 0.01328, 0.5129, 0.3035, 0.2764, 0.3035, 0.01328, 0.01328, 0.2498, 0.01328, 0.2498, 0.3035, 0.01328, 0.3035, 0.01328, 0.9268, 0.02254, 0.9268, 0.02254, 0.9533, 0.01328, 0.9533, 0.5026, 0.8584, 0.5118, 0.8584, 0.5118, 0.9081, 0.5026, 0.9081, 0.04909, 0.9268, 0.05835, 0.9268, 0.05835, 0.9533, 0.04909, 0.9533, 0.5395, 0.8773, 0.5488, 0.8773, 0.5488, 0.927, 0.5395, 0.927, 0.836, 0.8523, 0.836, 0.8026, 0.8625, 0.8026, 0.8625, 0.8523, 0.783, 0.906, 0.783, 0.8563, 0.8095, 0.8563, 0.8095, 0.906])
me_cube_009.materials.append(mat_building1mat)
me_cube_009.update()
me_cube_010 = bpy.data.meshes.new('Cube.010')
me_cube_010.from_pydata([(-2.1, 0.8899, -0.9899), (-2.1, -0.9899, 0.8899), (-2.1, 1.09, -0.9899), (-2.1, -0.9899, 1.09), (-1.9, 0.8899, -0.9899), (-1.9, -0.9899, 0.8899), (-1.9, 1.09, -0.9899), (-1.9, -0.9899, 1.09), (-5.1, 0.8899, -0.9899), (-5.1, -0.9899, 0.8899), (-5.1, 1.09, -0.9899), (-5.1, -0.9899, 1.09), (-4.9, 0.8899, -0.9899), (-4.9, -0.9899, 0.8899), (-4.9, 1.09, -0.9899), (-4.9, -0.9899, 1.09)], [], [(0, 1, 3, 2), (2, 3, 7, 6), (6, 7, 5, 4), (4, 5, 1, 0), (2, 6, 4, 0), (7, 3, 1, 5), (8, 9, 11, 10), (10, 11, 15, 14), (14, 15, 13, 12), (12, 13, 9, 8), (10, 14, 12, 8), (15, 11, 9, 13)])
_uv = me_cube_010.uv_layers.new(name='UVMap')
_uv.uv.foreach_set('vector', [0.9393, 0.2759, 0.9393, 0.2302, 0.9418, 0.2278, 0.9418, 0.2783, 0.932, 0.4597, 0.932, 0.5102, 0.9286, 0.5102, 0.9286, 0.4597, 0.9286, 0.4331, 0.9311, 0.3827, 0.9334, 0.3852, 0.9311, 0.4308, 0.9277, 0.8871, 0.9277, 0.9327, 0.9242, 0.9327, 0.9242, 0.8871, 0.9242, 0.8847, 0.9277, 0.8847, 0.9277, 0.8871, 0.9242, 0.8871, 0.9277, 0.9352, 0.9242, 0.9352, 0.9242, 0.9327, 0.9277, 0.9327, 0.9437, 0.5876, 0.9437, 0.5419, 0.9461, 0.5395, 0.9461, 0.59, 0.7206, 0.8876, 0.7206, 0.9382, 0.7172, 0.9382, 0.7172, 0.8876, 0.9286, 0.3561, 0.9311, 0.3057, 0.9334, 0.3082, 0.9311, 0.3538, 0.7506, 0.8901, 0.7506, 0.9357, 0.7472, 0.9357, 0.7472, 0.8901, 0.7472, 0.8876, 0.7506, 0.8876, 0.7506, 0.8901, 0.7472, 0.8901, 0.7506, 0.9382, 0.7472, 0.9382, 0.7472, 0.9357, 0.7506, 0.9357])
me_cube_010.materials.append(mat_doorframe)
me_cube_010.update()
me_cube_001 = bpy.data.meshes.new('Cube.001')
me_cube_001.from_pydata([(-0.8337, -0.05715, -0.9859), (-0.8337, -0.05715, 1.421), (-0.8337, -0.05715, 0.001565), (-0.8337, -0.05715, 0.9276), (0.8337, -0.05715, -0.9859), (0.8337, -0.05715, 1.421), (0.8337, -0.05715, 0.001565), (0.8337, -0.05715, 0.9276), (-0.8337, 0.07932, 0.001565), (-0.8337, 0.07932, -0.9859), (-0.8337, 0.07932, 0.9276), (-0.8337, 0.07932, 1.421), (0.8337, 0.07932, 0.001565), (0.8337, 0.07932, -0.9859), (0.8337, 0.07932, 0.9276), (0.8337, 0.07932, 1.421), (-0.9352, -0.05715, 0.001565), (-0.9055, -0.05715, -1.058), (-0.9352, -0.05715, 0.9276), (-0.9055, -0.05715, 1.493), (0.9352, -0.05715, 0.001565), (0.9055, -0.05715, -1.058), (0.9352, -0.05715, 0.9276), (0.9055, -0.05715, 1.493), (-0.9352, 0.07932, 0.001565), (-0.9055, 0.07932, -1.058), (-0.9352, 0.07932, 0.9276), (-0.9055, 0.07932, 1.493), (0.9352, 0.07932, 0.001565), (0.9055, 0.07932, -1.058), (0.9352, 0.07932, 0.9276), (0.9055, 0.07932, 1.493)], [], [(18, 16, 24, 26), (21, 20, 28, 29), (4, 13, 12, 6), (3, 10, 8, 2), (0, 9, 13, 4), (6, 12, 14, 7), (1, 11, 10, 3), (2, 8, 9, 0), (5, 15, 11, 1), (7, 14, 15, 5), (17, 21, 29, 25), (20, 22, 30, 28), (19, 18, 26, 27), (16, 17, 25, 24), (23, 19, 27, 31), (22, 23, 31, 30), (7, 5, 23, 22), (15, 14, 30, 31), (0, 4, 21, 17), (13, 9, 25, 29), (5, 1, 19, 23), (2, 0, 17, 16), (11, 15, 31, 27), (9, 8, 24, 25), (3, 2, 16, 18), (8, 10, 26, 24), (1, 3, 18, 19), (10, 11, 27, 26), (4, 6, 20, 21), (12, 13, 29, 28), (6, 7, 22, 20), (14, 12, 28, 30)])
me_cube_001.polygons.foreach_set('use_smooth', [True] * 32)
me_cube_001.polygons.foreach_set('material_index', [3, 3, 3, 3, 3, 3, 3, 3, 3, 3, 3, 3, 3, 3, 3, 3, 3, 3, 3, 3, 3, 3, 3, 3, 3, 3, 3, 3, 3, 3, 3, 3])
_uv = me_cube_001.uv_layers.new(name='UVMap')
_uv.uv.foreach_set('vector', [0.8891, 0.9353, 0.8891, 0.9194, 0.8914, 0.9194, 0.8914, 0.9353, 0.946, 0.6166, 0.946, 0.6348, 0.9437, 0.6348, 0.9437, 0.6166, 0.4123, 0.9137, 0.4147, 0.9137, 0.4147, 0.9306, 0.4123, 0.9306, 0.9575, 0.8355, 0.9551, 0.8355, 0.9551, 0.8196, 0.9575, 0.8196, 0.836, 0.9397, 0.8384, 0.9397, 0.8384, 0.9684, 0.836, 0.9684, 0.4123, 0.9306, 0.4147, 0.9306, 0.4147, 0.9465, 0.4123, 0.9465, 0.9575, 0.844, 0.9551, 0.844, 0.9551, 0.8355, 0.9575, 0.8355, 0.9575, 0.8196, 0.9551, 0.8196, 0.9551, 0.8026, 0.9575, 0.8026, 0.662, 0.9382, 0.6644, 0.9382, 0.6644, 0.9668, 0.662, 0.9668, 0.4123, 0.9465, 0.4147, 0.9465, 0.4147, 0.955, 0.4123, 0.955, 0.5753, 0.9693, 0.5753, 0.9382, 0.5777, 0.9382, 0.5777, 0.9693, 0.946, 0.6348, 0.946, 0.6507, 0.9437, 0.6507, 0.9437, 0.6348, 0.8891, 0.945, 0.8891, 0.9353, 0.8914, 0.9353, 0.8914, 0.945, 0.8891, 0.9194, 0.8891, 0.9012, 0.8914, 0.9012, 0.8914, 0.9194, 0.4609, 0.9674, 0.4609, 0.9363, 0.4633, 0.9363, 0.4633, 0.9674, 0.946, 0.6507, 0.946, 0.6604, 0.9437, 0.6604, 0.9437, 0.6507, 0.5699, 0.8166, 0.5699, 0.8082, 0.5711, 0.8069, 0.5716, 0.8166, 0.5999, 0.8082, 0.5999, 0.8166, 0.5982, 0.8166, 0.5987, 0.8069, 0.5412, 0.8495, 0.5699, 0.8495, 0.5711, 0.8507, 0.54, 0.8507, 0.5999, 0.8495, 0.6286, 0.8495, 0.6298, 0.8507, 0.5987, 0.8507, 0.5699, 0.8082, 0.5412, 0.8082, 0.54, 0.8069, 0.5711, 0.8069, 0.5412, 0.8325, 0.5412, 0.8495, 0.54, 0.8507, 0.5395, 0.8325, 0.6286, 0.8082, 0.5999, 0.8082, 0.5987, 0.8069, 0.6298, 0.8069, 0.6286, 0.8495, 0.6286, 0.8325, 0.6303, 0.8325, 0.6298, 0.8507, 0.5412, 0.8166, 0.5412, 0.8325, 0.5395, 0.8325, 0.5395, 0.8166, 0.6286, 0.8325, 0.6286, 0.8166, 0.6303, 0.8166, 0.6303, 0.8325, 0.5412, 0.8082, 0.5412, 0.8166, 0.5395, 0.8166, 0.54, 0.8069, 0.6286, 0.8166, 0.6286, 0.8082, 0.6298, 0.8069, 0.6303, 0.8166, 0.5699, 0.8495, 0.5699, 0.8325, 0.5716, 0.8325, 0.5711, 0.8507, 0.5999, 0.8325, 0.5999, 0.8495, 0.5987, 0.8507, 0.5982, 0.8325, 0.5699, 0.8325, 0.5699, 0.8166, 0.5716, 0.8166, 0.5716, 0.8325, 0.5999, 0.8166, 0.5999, 0.8325, 0.5982, 0.8325, 0.5982, 0.8166])
me_cube_001.materials.append(mat_door)
me_cube_001.materials.append(mat_emitblack)
me_cube_001.materials.append(mat_doorframe)
me_cube_001.materials.append(mat_doorframetriplanar)
me_cube_001.materials.append(mat_triplanarmaterial)
me_cube_001.update()

# ---- objects
ob_cube_003 = bpy.data.objects.new('Cube.003', me_cube_004)
ob_cube_008 = bpy.data.objects.new('Cube.008', me_cube_009)
ob_cube_009 = bpy.data.objects.new('Cube.009', me_cube_010)
ob_cube_002 = bpy.data.objects.new('Cube.002', me_cube_001)

# ---- transforms, parenting, visibility, modifiers, constraints
ob_cube_003.location = (0.0, -7.0, 6.0)
_m = ob_cube_003.modifiers.new('Auto Smooth', 'NODES')
_m.node_group = ng_auto_smooth
_gi = [s.identifier for s in ng_auto_smooth.interface.items_tree if s.item_type == 'SOCKET' and s.in_out == 'INPUT']
_m[_gi[1]] = 0.5236  # Angle
ob_cube_008.location = (0.0, 0.0, 4.401)
_m = ob_cube_008.modifiers.new('Bevel', 'BEVEL')
_m.segments = 4
ob_cube_009.location = (0.0, -5.5, 9.7)
_m = ob_cube_009.modifiers.new('Mirror', 'MIRROR')
ob_cube_002.location = (0.0, -7.0, 6.0)
_m = ob_cube_002.modifiers.new('Bevel', 'BEVEL')
_m.segments = 3
_m = ob_cube_002.modifiers.new('Auto Smooth', 'NODES')
_m.node_group = ng_auto_smooth
_gi = [s.identifier for s in ng_auto_smooth.interface.items_tree if s.item_type == 'SOCKET' and s.in_out == 'INPUT']
_m[_gi[1]] = 0.5236  # Angle

# ---- collection membership
col_collection.objects.link(ob_cube_003)
col_collection.objects.link(ob_cube_008)
col_collection.objects.link(ob_cube_009)
col_collection.objects.link(ob_cube_002)

# ---- scene / render settings (as saved in the file)
scene.frame_start = 1; scene.frame_end = 250; scene.frame_set(1)
scene.render.engine = 'CYCLES'
scene.cycles.sampling_pattern = 'TABULATED_SOBOL'
scene.cycles.use_light_tree = False
scene.cycles.bake_type = 'EMIT'
scene.view_settings.view_transform = 'Filmic'
bpy.context.view_layer.update()

# ---- added for rendering (the .blend has no active camera and no usable light): camera, sun
cam_auto = bpy.data.cameras.new('AutoCamera')
cam_auto.lens = 50.0
cam_auto.sensor_width = 36.0
cam_auto.clip_end = 1000.0
ob_auto_camera = bpy.data.objects.new('AutoCamera', cam_auto)
scene.collection.objects.link(ob_auto_camera)
ob_auto_camera.location = (24.8513, -32.0433, 25.9613)
ob_auto_camera.rotation_euler = (1.09748, -7.21219e-08, 0.694738)
scene.camera = ob_auto_camera
light_auto_sun = bpy.data.lights.new('AutoSun', 'SUN')
light_auto_sun.energy = 3.0
light_auto_sun.angle = 0.0523599
ob_auto_sun = bpy.data.objects.new('AutoSun', light_auto_sun)
scene.collection.objects.link(ob_auto_sun)
ob_auto_sun.rotation_euler = (0.872665, 0.174533, 0.523599)
bpy.context.view_layer.update()
